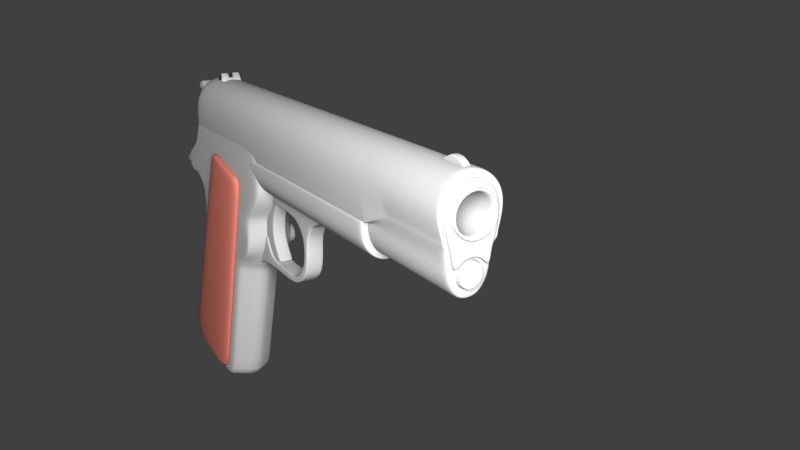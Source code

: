 # Source: m1911a1.blend  (saved by Blender 2.67.0; exported with 4.5.12 LTS)
import bpy
from mathutils import Matrix  # noqa: F401  (used for matrix-valued properties, if any)

bpy.ops.wm.read_factory_settings(use_empty=True)
scene = bpy.context.scene
scene.name = 'Scene'

# ---- collections
col_collection_1 = bpy.data.collections.new('Collection 1'); scene.collection.children.link(col_collection_1)

# ---- materials (node trees are filled in below, after node groups)
mat_black = bpy.data.materials.new('Black')
mat_black.alpha_threshold = 0.0
mat_black.use_transparent_shadow = False
mat_black.diffuse_color = (0.0578, 0.0578, 0.0578, 1.0)
mat_black.roughness = 0.5
mat_black.specular_intensity = 0.02688
mat_black.line_color = (0.0, 0.0, 0.0, 1.0)
mat_brown = bpy.data.materials.new('Brown')
mat_brown.alpha_threshold = 0.0
mat_brown.use_transparent_shadow = False
mat_brown.diffuse_color = (0.07692, 0.02214, 0.01657, 1.0)
mat_brown.roughness = 0.5
mat_brown.specular_intensity = 0.1129
mat_brown.line_color = (0.0, 0.0, 0.0, 1.0)

# ---- material node trees

# ---- world
world_world = bpy.data.worlds.new('World'); scene.world = world_world
world_world.color = (0.05088, 0.05088, 0.05088)
world_world.use_sun_shadow = False
world_world.sun_shadow_jitter_overblur = 0.0
world_world.cycles.sampling_method = 'MANUAL'
world_world.cycles.sample_map_resolution = 256

# ---- cameras
cam_camera = bpy.data.cameras.new('Camera')
cam_camera.clip_end = 100.0
cam_camera.lens = 35.0
cam_camera.sensor_width = 32.0
cam_camera.sensor_height = 18.0
cam_camera.ortho_scale = 7.314
cam_camera.dof.focus_distance = 0.0
cam_camera.dof.aperture_fstop = 128.0

# ---- lights
light_lamp = bpy.data.lights.new('Lamp', 'POINT')
light_lamp.transmission_factor = 0.0
light_lamp.cutoff_distance = 30.0
light_lamp.energy = 100.0
light_lamp.shadow_buffer_clip_start = 1.001
light_lamp.shadow_soft_size = 0.1
light_lamp.shadow_maximum_resolution = 0.006
light_lamp.use_absolute_resolution = True
light_lamp.cycles.use_multiple_importance_sampling = False

# ---- meshes
me_plane_006 = bpy.data.meshes.new('Plane.006')
me_plane_006.from_pydata([], [], [])
me_plane_006.use_remesh_preserve_volume = False
me_plane_006.use_remesh_preserve_attributes = False
me_plane_006.use_mirror_vertex_groups = False
me_plane_006.update()
me_plane_005 = bpy.data.meshes.new('Plane.005')
me_plane_005.from_pydata([], [], [])
me_plane_005.use_remesh_preserve_volume = False
me_plane_005.use_remesh_preserve_attributes = False
me_plane_005.use_mirror_vertex_groups = False
me_plane_005.update()
me_plane_004 = bpy.data.meshes.new('Plane.004')
me_plane_004.from_pydata([], [], [])
me_plane_004.use_remesh_preserve_volume = False
me_plane_004.use_remesh_preserve_attributes = False
me_plane_004.use_mirror_vertex_groups = False
me_plane_004.update()
me_plane_003 = bpy.data.meshes.new('Plane.003')
me_plane_003.from_pydata([], [], [])
me_plane_003.use_remesh_preserve_volume = False
me_plane_003.use_remesh_preserve_attributes = False
me_plane_003.use_mirror_vertex_groups = False
me_plane_003.update()
me_plane_002 = bpy.data.meshes.new('Plane.002')
me_plane_002.from_pydata([], [], [])
me_plane_002.use_remesh_preserve_volume = False
me_plane_002.use_remesh_preserve_attributes = False
me_plane_002.use_mirror_vertex_groups = False
me_plane_002.update()
me_plane_001 = bpy.data.meshes.new('Plane.001')
me_plane_001.from_pydata([], [], [])
me_plane_001.use_remesh_preserve_volume = False
me_plane_001.use_remesh_preserve_attributes = False
me_plane_001.use_mirror_vertex_groups = False
me_plane_001.update()
me_plane = bpy.data.meshes.new('Plane')
me_plane.from_pydata([], [], [])
me_plane.use_remesh_preserve_volume = False
me_plane.use_remesh_preserve_attributes = False
me_plane.use_mirror_vertex_groups = False
me_plane.update()
me_cube_004 = bpy.data.meshes.new('Cube.004')
me_cube_004.from_pydata([(-1.0, 0.2646, -2.778), (-1.0, 1.866, -2.618), (1.0, 1.866, -2.618), (1.0, 0.2646, -2.778), (-1.0, -1.682, 2.552), (-1.0, 0.4006, 2.08), (1.0, 0.4006, 2.08), (1.0, -1.682, 2.552), (-1.0, 0.4245, 2.041), (-1.0, -1.655, 2.039), (1.0, 0.4245, 2.041), (1.0, -1.655, 2.039), (-1.0, 0.2295, -2.698), (1.0, 0.2295, -2.698), (1.0, 2.012, -2.513), (-1.0, 2.012, -2.513), (-1.0, -0.2851, -1.778), (1.0, 2.199, -1.644), (-1.0, 2.199, -1.644), (1.0, -0.2851, -1.778), (-1.0, -0.9702, 0.3171), (1.0, 1.324, 0.3857), (-1.0, 1.324, 0.3857), (1.0, -0.9702, 0.3171)], [], [(12, 15, 1, 0), (15, 14, 2, 1), (14, 13, 3, 2), (13, 12, 0, 3), (0, 1, 2, 3), (7, 6, 5, 4), (4, 5, 8, 9), (5, 6, 10, 8), (6, 7, 11, 10), (7, 4, 9, 11), (18, 17, 14, 15), (22, 21, 17, 18), (19, 16, 12, 13), (16, 18, 15, 12), (17, 19, 13, 14), (21, 23, 19, 17), (23, 20, 16, 19), (20, 22, 18, 16), (8, 10, 21, 22), (10, 11, 23, 21), (11, 9, 20, 23), (9, 8, 22, 20)])
me_cube_004.materials.append(mat_black)
me_cube_004.use_remesh_preserve_volume = False
me_cube_004.use_remesh_preserve_attributes = False
me_cube_004.use_mirror_vertex_groups = False
me_cube_004.update()
me_cylinder_003 = bpy.data.meshes.new('Cylinder.003')
me_cylinder_003.from_pydata([(0.0, 1.0, -15.96), (0.0, 1.0, 1.0), (0.866, 0.5, -15.96), (0.866, 0.5, 1.0), (0.866, -0.5, -15.96), (0.866, -0.5, 1.0), (-8.742e-08, -1.0, -15.96), (-8.742e-08, -1.0, 1.0), (-0.866, -0.5, -15.96), (-0.866, -0.5, 1.0), (-0.866, 0.5, -15.96), (-0.866, 0.5, 1.0), (0.0, 1.0, 0.94), (0.866, 0.5, 0.94), (0.866, -0.5, 0.94), (-8.742e-08, -1.0, 0.94), (-0.866, -0.5, 0.94), (-0.866, 0.5, 0.94), (-0.866, -0.5, -15.7), (-8.742e-08, -1.0, -15.7), (0.866, -0.5, -15.7), (0.866, 0.5, -15.7), (0.0, 1.0, -15.7), (-0.866, 0.5, -15.7)], [], [(12, 1, 3, 13), (13, 3, 5, 14), (14, 5, 7, 15), (15, 7, 9, 16), (3, 1, 11, 9, 7, 5), (17, 11, 1, 12), (16, 9, 11, 17), (0, 2, 4, 6, 8, 10), (22, 12, 13, 21), (21, 13, 14, 20), (20, 14, 15, 19), (19, 15, 16, 18), (23, 17, 12, 22), (18, 16, 17, 23), (8, 18, 23, 10), (0, 22, 21, 2), (4, 20, 19, 6), (2, 21, 20, 4), (10, 23, 22, 0), (6, 19, 18, 8)])
me_cylinder_003.materials.append(mat_black)
me_cylinder_003.use_remesh_preserve_volume = False
me_cylinder_003.use_remesh_preserve_attributes = False
me_cylinder_003.use_mirror_vertex_groups = False
me_cylinder_003.update()
me_cylinder_002 = bpy.data.meshes.new('Cylinder.002')
me_cylinder_002.from_pydata([(0.0, 1.0, -13.86), (0.0, 1.0, 1.0), (0.866, 0.5, -13.86), (0.866, 0.5, 1.0), (0.866, -0.5, -13.86), (0.866, -0.5, 1.0), (-8.742e-08, -1.0, -13.86), (-8.742e-08, -1.0, 1.0), (-0.866, -0.5, -13.86), (-0.866, -0.5, 1.0), (-0.866, 0.5, -13.86), (-0.866, 0.5, 1.0), (0.0, 1.0, 0.8706), (0.866, 0.5, 0.8706), (0.866, -0.5, 0.8706), (-8.742e-08, -1.0, 0.8706), (-0.866, -0.5, 0.8706), (-0.866, 0.5, 0.8706), (0.0, 1.0, -13.75), (-0.866, 0.5, -13.75), (-0.866, -0.5, -13.75), (-8.742e-08, -1.0, -13.75), (0.866, -0.5, -13.75), (0.866, 0.5, -13.75)], [], [(12, 1, 3, 13), (13, 3, 5, 14), (14, 5, 7, 15), (15, 7, 9, 16), (3, 1, 11, 9, 7, 5), (17, 11, 1, 12), (16, 9, 11, 17), (0, 2, 4, 6, 8, 10), (18, 12, 13, 23), (23, 13, 14, 22), (22, 14, 15, 21), (21, 15, 16, 20), (19, 17, 12, 18), (20, 16, 17, 19), (2, 23, 22, 4), (6, 21, 20, 8), (0, 18, 23, 2), (4, 22, 21, 6), (8, 20, 19, 10), (10, 19, 18, 0)])
me_cylinder_002.use_remesh_preserve_volume = False
me_cylinder_002.use_remesh_preserve_attributes = False
me_cylinder_002.use_mirror_vertex_groups = False
me_cylinder_002.update()
me_cube_016 = bpy.data.meshes.new('Cube.016')
me_cube_016.from_pydata([(-0.7163, -1.0, -3.094), (-0.7163, 1.0, -3.094), (0.7163, 1.0, -3.094), (0.7163, -1.0, -3.094), (-0.1789, -0.9508, 1.096), (-0.1789, 1.0, 1.096), (0.1789, 1.0, 1.096), (0.1789, -0.9508, 1.096), (-0.1789, -0.8635, 1.096), (-0.7163, -0.9126, -3.094), (0.1789, -0.8635, 1.096), (0.7163, -0.9126, -3.094), (-1.132, 1.0, -0.4664), (-1.132, -1.0, -0.4664), (1.132, 1.0, -0.4664), (1.132, -1.0, -0.4664), (-1.132, -0.9126, -0.4664), (1.132, -0.9126, -0.4664), (-0.9241, -1.0, 0.6379), (-0.9241, 1.0, 0.6379), (0.9241, 1.0, 0.6379), (0.9241, -1.0, 0.6379), (-0.9241, -0.9126, 0.6379), (0.9241, -0.9126, 0.6379), (-0.1789, 0.8656, 1.096), (0.7163, 0.8656, -3.094), (-0.7163, 0.8656, -3.094), (0.1789, 0.8656, 1.096), (-1.132, 0.8656, -0.4664), (1.132, 0.8656, -0.4664), (-0.9241, 0.8656, 0.6379), (0.9241, 0.8656, 0.6379), (-0.7837, 1.0, -2.104), (0.7837, 1.0, -2.104), (0.7837, -1.0, -2.104), (-0.7837, -0.9126, -2.104), (0.7837, -0.9126, -2.104), (-0.7837, -1.0, -2.104), (-0.7837, 0.8656, -2.104), (0.7837, 0.8656, -2.104), (0.1789, -0.8635, 1.096), (0.1789, 1.0, 0.6379), (0.3773, -0.9126, -2.331), (0.1515, 1.0, -2.104), (-0.1789, 1.0, 1.096), (-0.1515, -1.0, -2.104), (-0.1789, -0.8635, 1.096), (-0.1789, -0.8635, 1.096), (-0.1789, -1.0, -0.4664), (-0.1789, 1.0, 0.6379), (-0.3773, -0.9126, -2.331), (-0.1789, 0.8656, 1.096), (-0.1515, 1.0, -2.104), (-0.3773, 0.8656, -2.331), (-0.1789, 0.8656, 1.096), (-0.1789, 1.0, -0.4664), (0.1789, 1.0, -0.4664), (0.3773, -1.0, -2.331), (0.3773, 1.0, -2.331), (0.1789, -1.0, 0.6379), (0.1789, -1.0, -0.4664), (-0.3773, 1.0, -2.331), (-0.3773, -1.0, -2.331), (-0.1789, -1.0, 0.6379), (-0.1789, 1.0, 1.096), (0.1789, 0.8656, 1.096), (0.3773, 0.8656, -2.331), (0.1789, 1.0, 1.096), (0.1515, -1.0, -2.104), (-0.9371, 1.0, -1.619), (0.9371, 1.0, -1.619), (0.9371, -1.0, -1.619), (-0.9371, -0.9126, -1.619), (0.9371, -0.9126, -1.619), (-0.9371, -1.0, -1.619), (-0.9371, 0.8656, -1.619), (0.9371, 0.8656, -1.619), (0.1789, -1.0, -1.619), (-0.1789, -1.0, -1.619), (-0.1789, 1.0, -1.619), (0.1789, 1.0, -1.619)], [], [(38, 32, 1, 26), (43, 33, 2, 58), (36, 34, 3, 11), (45, 37, 0, 62), (26, 1, 61, 53), (51, 44, 5, 24), (37, 35, 9, 0), (39, 36, 11, 25), (62, 50, 42, 57), (7, 10, 46, 4), (30, 19, 12, 28), (41, 20, 14, 56), (23, 21, 15, 17), (63, 18, 13, 48), (18, 22, 16, 13), (31, 23, 17, 29), (54, 64, 19, 30), (5, 44, 64), (7, 21, 23, 40), (4, 18, 63), (4, 8, 47), (27, 10, 40, 65), (35, 38, 26, 9), (50, 53, 66, 42), (46, 51, 24, 8), (33, 39, 25, 2), (22, 30, 28, 16), (20, 31, 29, 14), (8, 24, 54, 47), (67, 65, 31, 20), (75, 69, 32, 38), (80, 70, 33, 43), (73, 71, 34, 36), (78, 74, 37, 45), (74, 72, 35, 37), (76, 73, 36, 39), (72, 75, 38, 35), (70, 76, 39, 33), (24, 5, 64, 54), (19, 49, 55, 12), (64, 44, 49, 19), (10, 27, 51, 46), (9, 26, 53, 50), (41, 67, 20), (18, 4, 47, 22), (68, 45, 62, 57), (0, 9, 50, 62), (47, 54, 30, 22), (59, 63, 48, 60), (27, 6, 44, 51), (69, 79, 52, 32), (32, 52, 61, 1), (7, 4, 63, 59), (53, 61, 58, 66), (4, 46, 8), (77, 78, 45, 68), (34, 68, 57, 3), (57, 42, 11, 3), (52, 43, 58, 61), (79, 80, 43, 52), (44, 6, 67, 41, 49), (71, 77, 68, 34), (10, 7, 40), (21, 59, 60, 15), (49, 41, 56, 55), (42, 66, 25, 11), (6, 27, 65, 67), (66, 58, 2, 25), (21, 7, 59), (65, 40, 23, 31), (28, 12, 69, 75), (56, 14, 70, 80), (17, 15, 71, 73), (48, 13, 74, 78), (13, 16, 72, 74), (29, 17, 73, 76), (16, 28, 75, 72), (14, 29, 76, 70), (12, 55, 79, 69), (60, 48, 78, 77), (55, 56, 80, 79), (15, 60, 77, 71)])
me_cube_016.polygons.foreach_set('use_smooth', [True] * 82)
me_cube_016.materials.append(mat_black)
me_cube_016.use_remesh_preserve_volume = False
me_cube_016.use_remesh_preserve_attributes = False
me_cube_016.use_mirror_vertex_groups = False
me_cube_016.update()
me_cylinder_001 = bpy.data.meshes.new('Cylinder.001')
me_cylinder_001.from_pydata([(0.0, 1.0, -14.12), (0.0, 1.0, 1.0), (0.866, 0.5, -14.12), (0.866, 0.5, 1.0), (0.866, -0.5, -14.12), (0.866, -0.5, 1.0), (-8.742e-08, -1.0, -14.12), (-8.742e-08, -1.0, 1.0), (-0.866, -0.5, -14.12), (-0.866, -0.5, 1.0), (-0.866, 0.5, -14.12), (-0.866, 0.5, 1.0), (0.0, 1.0, 0.9564), (0.866, 0.5, 0.9564), (0.866, -0.5, 0.9564), (-8.742e-08, -1.0, 0.9564), (-0.866, -0.5, 0.9564), (-0.866, 0.5, 0.9564), (0.0, 1.0, -14.02), (-0.866, 0.5, -14.02), (-0.866, -0.5, -14.02), (-8.742e-08, -1.0, -14.02), (0.866, -0.5, -14.02), (0.866, 0.5, -14.02), (-1.313e-08, 0.5898, 1.0), (0.5108, 0.2949, 1.0), (0.5108, -0.2949, 1.0), (-6.469e-08, -0.5898, 1.0), (-0.5108, -0.2949, 1.0), (-0.5108, 0.2949, 1.0), (-1.313e-08, 0.5898, -13.45), (0.5108, 0.2949, -13.45), (0.5108, -0.2949, -13.45), (-6.469e-08, -0.5898, -13.45), (-0.5108, -0.2949, -13.45), (-0.5108, 0.2949, -13.45)], [], [(12, 1, 3, 13), (13, 3, 5, 14), (14, 5, 7, 15), (15, 7, 9, 16), (9, 7, 27, 28), (17, 11, 1, 12), (16, 9, 11, 17), (0, 2, 4, 6, 8, 10), (18, 12, 13, 23), (23, 13, 14, 22), (22, 14, 15, 21), (21, 15, 16, 20), (19, 17, 12, 18), (20, 16, 17, 19), (4, 22, 21, 6), (10, 19, 18, 0), (2, 23, 22, 4), (6, 21, 20, 8), (0, 18, 23, 2), (8, 20, 19, 10), (28, 27, 33, 34), (11, 9, 28, 29), (1, 11, 29, 24), (5, 3, 25, 26), (7, 5, 26, 27), (3, 1, 24, 25), (31, 30, 35, 34, 33, 32), (27, 26, 32, 33), (24, 29, 35, 30), (26, 25, 31, 32), (29, 28, 34, 35), (25, 24, 30, 31)])
me_cylinder_001.polygons.foreach_set('use_smooth', [True] * 32)
me_cylinder_001.materials.append(mat_black)
me_cylinder_001.use_remesh_preserve_volume = False
me_cylinder_001.use_remesh_preserve_attributes = False
me_cylinder_001.use_mirror_vertex_groups = False
me_cylinder_001.update()
me_cube_015 = bpy.data.meshes.new('Cube.015')
me_cube_015.from_pydata([(5.48, -0.2303, -4.909), (5.48, 3.424, -4.065), (7.48, 3.424, -4.065), (7.48, -0.2303, -4.909), (5.48, -3.062, 4.397), (5.48, -0.3284, 5.03), (7.48, -0.3284, 5.03), (7.48, -3.062, 4.397), (5.48, -0.2754, 4.902), (5.48, -3.022, 4.266), (7.48, -0.2754, 4.902), (7.48, -3.022, 4.266), (5.48, -0.3129, -4.638), (7.48, -0.3129, -4.638), (7.48, 3.314, -3.8), (5.48, 3.314, -3.8), (5.703, -0.3284, 5.03), (5.703, 3.424, -4.065), (5.703, -3.062, 4.397), (5.703, -0.2303, -4.909), (5.703, -0.2754, 4.902), (5.703, -3.022, 4.266), (5.703, -0.3129, -4.638), (5.703, 3.314, -3.8)], [], [(12, 15, 1, 0), (23, 14, 2, 17), (14, 13, 3, 2), (22, 12, 0, 19), (19, 17, 2, 3), (18, 16, 5, 4), (4, 5, 8, 9), (16, 6, 10, 20), (6, 7, 11, 10), (18, 4, 9, 21), (20, 10, 14, 23), (21, 9, 12, 22), (10, 11, 13, 14), (9, 8, 15, 12), (15, 23, 17, 1), (13, 22, 19, 3), (0, 1, 17, 19), (7, 6, 16, 18), (5, 16, 20, 8), (7, 18, 21, 11), (8, 20, 23, 15), (11, 21, 22, 13)])
me_cube_015.polygons.foreach_set('use_smooth', [True] * 22)
me_cube_015.materials.append(mat_brown)
me_cube_015.use_remesh_preserve_volume = False
me_cube_015.use_remesh_preserve_attributes = False
me_cube_015.use_mirror_vertex_groups = False
me_cube_015.update()
me_cube_014 = bpy.data.meshes.new('Cube.014')
me_cube_014.from_pydata([(-1.0, -2.055, -0.7999), (-1.0, 4.841, -0.355), (1.0, 4.841, -0.355), (1.0, -2.055, -0.7999), (-1.0, -1.945, 1.014), (-1.0, 4.813, 0.753), (1.0, 4.813, 0.753), (1.0, -1.945, 1.014), (-1.0, 3.736, 0.7621), (-1.0, 3.741, -0.5053), (1.0, 3.736, 0.7621), (1.0, 3.741, -0.5053), (1.0, 4.079, 1.238), (-1.0, 4.079, 1.238), (1.0, 4.735, 1.196), (-1.0, 4.735, 1.196), (-0.8587, 4.813, 0.753), (0.8587, 4.813, 0.753), (0.8587, 4.841, -0.355), (-0.8587, 4.841, -0.355), (0.8587, -1.945, 1.014), (-0.8587, -1.945, 1.014), (-0.8587, -2.055, -0.7999), (0.8587, -2.055, -0.7999), (-0.8587, 3.741, -0.5053), (0.8587, 3.741, -0.5053), (0.8587, 3.736, 0.7621), (-0.8587, 3.736, 0.7621), (0.8587, 4.079, 1.238), (-0.8587, 4.079, 1.238), (-0.8587, 4.735, 1.196), (0.8587, 4.735, 1.196), (-1.0, -0.3471, -0.6597), (1.0, -0.2702, 0.9418), (-1.0, -0.2702, 0.9418), (1.0, -0.3471, -0.6597), (-0.8587, -0.3471, -0.6597), (0.8587, -0.3471, -0.6597), (0.8587, -0.2702, 0.9418), (-0.8587, -0.2702, 0.9418), (-0.8587, 3.698, 0.7638), (0.8587, 3.698, 0.7638), (0.8587, 3.703, -0.5067), (-0.8587, 3.703, -0.5067), (1.0, 3.703, -0.5067), (-1.0, 3.698, 0.7638), (1.0, 3.698, 0.7638), (-1.0, 3.703, -0.5067), (-1.0, 4.758, 0.7534), (1.0, 4.784, -0.3628), (-1.0, 4.784, -0.3628), (1.0, 4.758, 0.7534), (-1.0, 4.701, 1.198), (1.0, 4.701, 1.198), (-0.8587, 4.784, -0.3628), (0.8587, 4.784, -0.3628), (0.8587, 4.701, 1.198), (-0.8587, 4.701, 1.198), (1.0, 4.11, 1.236), (-1.0, 4.11, 1.236), (1.0, 3.788, 0.7617), (-1.0, 3.794, -0.4981), (1.0, 3.794, -0.4981), (-1.0, 3.788, 0.7617), (-0.8587, 4.11, 1.236), (0.8587, 4.11, 1.236), (0.8587, 3.794, -0.4981), (-0.8587, 3.794, -0.4981)], [], [(48, 5, 1, 50), (17, 6, 2, 18), (33, 7, 3, 35), (21, 4, 0, 22), (55, 18, 2, 49), (26, 10, 12, 28), (45, 8, 9, 47), (60, 10, 11, 62), (42, 25, 11, 44), (40, 27, 8, 45), (57, 30, 15, 52), (63, 8, 13, 59), (51, 6, 14, 53), (16, 5, 15, 30), (5, 16, 19, 1), (16, 17, 18, 19), (7, 20, 23, 3), (20, 21, 22, 23), (50, 1, 19, 54), (54, 19, 18, 55), (8, 27, 29, 13), (27, 26, 28, 29), (47, 9, 24, 43), (43, 24, 25, 42), (46, 10, 26, 41), (41, 26, 27, 40), (53, 14, 31, 56), (56, 31, 30, 57), (6, 17, 31, 14), (17, 16, 30, 31), (46, 33, 35, 44), (4, 34, 32, 0), (23, 37, 35, 3), (21, 39, 34, 4), (0, 32, 36, 22), (22, 36, 37, 23), (7, 33, 38, 20), (20, 38, 39, 21), (39, 40, 45, 34), (32, 47, 43, 36), (38, 41, 40, 39), (10, 46, 44, 11), (37, 42, 44, 35), (34, 45, 47, 32), (36, 43, 42, 37), (33, 46, 41, 38), (63, 48, 50, 61), (66, 55, 49, 62), (6, 51, 49, 2), (64, 57, 52, 59), (5, 48, 52, 15), (60, 51, 53, 58), (61, 50, 54, 67), (67, 54, 55, 66), (58, 53, 56, 65), (65, 56, 57, 64), (24, 67, 66, 25), (8, 63, 61, 9), (28, 65, 64, 29), (9, 61, 67, 24), (29, 64, 59, 13), (48, 63, 59, 52), (25, 66, 62, 11), (12, 58, 65, 28), (10, 60, 58, 12), (51, 60, 62, 49)])
me_cube_014.polygons.foreach_set('use_smooth', [True] * 66)
me_cube_014.materials.append(mat_black)
me_cube_014.use_remesh_preserve_volume = False
me_cube_014.use_remesh_preserve_attributes = False
me_cube_014.use_mirror_vertex_groups = False
me_cube_014.update()
me_cube_013 = bpy.data.meshes.new('Cube.013')
me_cube_013.from_pydata([(-1.0, -0.8844, -1.318), (-1.0, 2.551, -0.01724), (1.0, 2.551, -0.01724), (1.0, -0.8844, -1.318), (-1.0, -1.27, 1.963), (-1.0, 2.59, 0.5375), (1.0, 2.59, 0.5375), (1.0, -1.27, 1.963), (-1.0, 0.3724, 1.357), (-1.0, 0.3761, -1.709), (1.0, 0.3724, 1.357), (1.0, 0.3761, -1.709), (1.0, 0.374, 0.4095), (-1.0, 0.374, 0.4095), (-1.0, -1.905, 0.9789), (1.0, 0.3739, 0.5014), (-1.0, 0.3739, 0.5014), (1.0, -1.905, 0.9789), (1.0, -1.264, 0.478), (1.0, 2.573, 0.2929), (-1.0, -1.264, 0.478), (-1.0, 2.573, 0.2929), (1.0, 2.574, 0.3166), (-1.0, 2.574, 0.3166), (-0.7521, 2.59, 0.5375), (0.7521, 2.59, 0.5375), (0.7521, 2.551, -0.01724), (-0.7521, 2.551, -0.01724), (0.7521, -1.27, 1.963), (-0.7521, -1.27, 1.963), (-0.7521, -0.8844, -1.318), (0.7521, -0.8844, -1.318), (-0.7521, 0.3761, -1.709), (0.7521, 0.3761, -1.709), (0.7521, 0.3724, 1.357), (-0.7521, 0.3724, 1.357), (0.7521, 2.573, 0.2929), (-0.7521, 2.573, 0.2929), (-0.7521, -1.264, 0.478), (0.7521, -1.264, 0.478), (-0.7521, -1.905, 0.9789), (0.7521, -1.905, 0.9789), (0.7521, 2.574, 0.3166), (-0.7521, 2.574, 0.3166)], [], [(13, 21, 1, 9), (36, 19, 2, 26), (12, 18, 3, 11), (38, 20, 0, 30), (33, 26, 2, 11), (35, 24, 5, 8), (20, 13, 9, 0), (19, 12, 11, 2), (31, 33, 11, 3), (29, 35, 8, 4), (42, 22, 19, 36), (4, 8, 16, 14), (25, 6, 22, 42), (40, 14, 20, 38), (15, 17, 18, 12), (14, 16, 13, 20), (22, 15, 12, 19), (16, 23, 21, 13), (6, 10, 15, 22), (29, 4, 14, 40), (10, 7, 17, 15), (8, 5, 23, 16), (21, 37, 27, 1), (37, 36, 26, 27), (18, 39, 31, 3), (39, 38, 30, 31), (9, 1, 27, 32), (32, 27, 26, 33), (10, 6, 25, 34), (34, 25, 24, 35), (0, 9, 32, 30), (30, 32, 33, 31), (7, 10, 34, 28), (28, 34, 35, 29), (23, 43, 37, 21), (43, 42, 36, 37), (5, 24, 43, 23), (24, 25, 42, 43), (17, 41, 39, 18), (41, 40, 38, 39), (7, 28, 41, 17), (28, 29, 40, 41)])
me_cube_013.polygons.foreach_set('use_smooth', [True] * 42)
me_cube_013.materials.append(mat_black)
me_cube_013.use_remesh_preserve_volume = False
me_cube_013.use_remesh_preserve_attributes = False
me_cube_013.use_mirror_vertex_groups = False
me_cube_013.update()
me_cube_012 = bpy.data.meshes.new('Cube.012')
me_cube_012.from_pydata([(-1.0, -1.0, -1.606), (-1.0, 5.649, 1.906), (1.0, 5.649, 1.906), (1.0, -1.0, -1.606), (-1.0, -1.0, 2.907), (-1.0, 5.649, 2.531), (1.0, 5.649, 1.966), (1.0, -1.0, 2.343), (-1.0, 1.581, 2.462), (-1.0, 1.581, -1.606), (1.0, 1.581, 1.898), (1.0, 1.581, -1.606), (1.0, 3.271, 1.734), (-1.0, 3.271, 0.8229), (1.0, 3.271, 0.8229), (-1.0, 3.271, 2.299), (-1.0, -0.8719, -1.606), (1.0, -0.8719, 2.314), (-1.0, -0.8719, 2.878), (1.0, -0.8719, -1.606), (1.0, 4.385, 2.616), (-1.0, 4.392, 1.442), (1.0, 4.392, 1.442), (-1.0, 4.385, 3.181), (1.0, 2.498, 1.452), (1.0, 2.498, 0.03541), (-1.0, 2.498, 2.017), (-1.0, 2.498, 0.03541), (-1.0, 1.468, -1.606), (1.0, 1.468, 1.917), (-1.0, 1.468, 2.481), (1.0, 1.468, -1.606), (-0.3838, 1.468, 2.481), (0.3838, 1.468, 2.481), (0.3838, 1.468, -1.606), (-0.3838, 1.468, -1.606), (-0.3838, -0.8719, 2.878), (0.3838, -0.8719, 2.878), (0.3838, -0.8719, -1.606), (-0.3838, -0.8719, -1.606), (-0.3838, 1.581, 2.462), (0.3838, 1.581, 2.462), (0.3838, 1.581, -1.606), (-0.3838, 1.581, -1.606), (-0.3838, 4.385, 3.181), (0.3838, 4.385, 3.181), (0.3838, 4.392, 1.442), (-0.3838, 4.392, 1.442), (0.3838, 2.498, 0.03541), (-0.3838, 2.498, 0.03541), (-0.3838, 2.498, 2.017), (0.3838, 2.498, 2.017), (-0.3838, 5.649, 1.906), (0.3838, 5.649, 1.906), (0.3838, 5.649, 2.531), (-0.3838, 5.649, 2.531), (-0.3838, 3.271, 2.299), (0.3838, 3.271, 2.299), (0.3838, 3.271, 0.8229), (-0.3838, 3.271, 0.8229), (0.3838, -1.0, -1.606), (-0.3838, -1.0, -1.606), (-0.3838, -1.0, 2.907), (0.3838, -1.0, 2.907), (-0.2553, 1.468, 2.481), (0.2553, 1.468, 2.481), (0.2553, 1.468, -1.606), (-0.2553, 1.468, -1.606), (-0.2553, -0.8719, 2.878), (0.2553, -0.8719, 2.878), (0.2553, -0.8719, -1.606), (-0.2553, -0.8719, -1.606), (-0.2553, 1.581, 2.462), (0.2553, 1.581, 2.462), (0.2553, 1.581, -1.606), (-0.2553, 1.581, -1.606), (-0.2553, 4.385, 3.181), (0.2553, 4.385, 3.181), (0.2553, 4.392, 1.442), (-0.2553, 4.392, 1.442), (0.2553, 2.498, 0.03542), (-0.2553, 2.498, 0.03542), (-0.2553, 2.498, 2.017), (0.2553, 2.498, 2.017), (-0.2553, 5.649, 1.906), (0.2553, 5.649, 1.906), (0.2553, 5.649, 2.531), (-0.2553, 5.649, 2.531), (-0.2553, 3.271, 2.299), (0.2553, 3.271, 2.299), (0.2553, 3.271, 0.8229), (-0.2553, 3.271, 0.8229), (0.2553, -1.0, -1.606), (-0.2553, -1.0, -1.606), (-0.2553, -1.0, 2.907), (0.2553, -1.0, 2.907), (0.9033, 4.385, 2.705), (0.9033, 1.581, 1.986), (0.9033, -0.8719, 2.403), (0.9033, 1.468, 2.005), (0.9033, 3.271, 0.8229), (0.9033, 1.581, -1.606), (0.9033, -1.0, -1.606), (0.9033, 5.649, 2.055), (0.9033, -1.0, 2.431), (0.9033, 3.271, 1.823), (0.9033, 5.649, 1.906), (0.9033, 2.498, 1.541), (0.9033, 1.468, -1.606), (0.9033, 2.498, 0.03541), (0.9033, 4.392, 1.442), (0.9033, -0.8719, -1.606)], [], [(23, 5, 1, 21), (103, 6, 2, 106), (17, 7, 3, 19), (62, 4, 0, 61), (110, 106, 2, 22), (44, 55, 5, 23), (30, 8, 9, 28), (24, 10, 11, 25), (108, 101, 11, 31), (32, 40, 8, 30), (50, 56, 15, 26), (26, 15, 13, 27), (20, 12, 14, 22), (109, 100, 14, 25), (29, 17, 19, 31), (4, 18, 16, 0), (102, 111, 19, 3), (62, 36, 18, 4), (100, 110, 22, 14), (6, 20, 22, 2), (15, 23, 21, 13), (56, 44, 23, 15), (12, 24, 25, 14), (40, 50, 26, 8), (8, 26, 27, 9), (101, 109, 25, 11), (18, 30, 28, 16), (111, 108, 31, 19), (36, 32, 30, 18), (10, 29, 31, 11), (76, 87, 55, 44), (21, 1, 52, 47), (104, 63, 60, 102), (78, 85, 53, 46), (96, 103, 54, 45), (5, 55, 52, 1), (94, 62, 61, 93), (86, 54, 53, 85), (28, 9, 43, 35), (66, 74, 42, 34), (99, 97, 41, 33), (64, 72, 40, 32), (107, 105, 57, 51), (82, 88, 56, 50), (27, 13, 59, 49), (80, 90, 58, 48), (0, 16, 39, 61), (92, 70, 38, 60), (104, 98, 37, 63), (94, 68, 36, 62), (13, 21, 47, 59), (90, 78, 46, 58), (105, 96, 45, 57), (88, 76, 44, 56), (97, 107, 51, 41), (72, 82, 50, 40), (9, 27, 49, 43), (74, 80, 48, 42), (16, 28, 35, 39), (70, 66, 34, 38), (98, 99, 33, 37), (68, 64, 32, 36), (45, 54, 86, 77), (77, 86, 87, 76), (47, 52, 84, 79), (79, 84, 85, 78), (63, 95, 92, 60), (95, 94, 93, 92), (55, 87, 84, 52), (87, 86, 85, 84), (35, 43, 75, 67), (67, 75, 74, 66), (33, 41, 73, 65), (65, 73, 72, 64), (51, 57, 89, 83), (83, 89, 88, 82), (49, 59, 91, 81), (81, 91, 90, 80), (61, 39, 71, 93), (93, 71, 70, 92), (63, 37, 69, 95), (95, 69, 68, 94), (59, 47, 79, 91), (91, 79, 78, 90), (57, 45, 77, 89), (89, 77, 76, 88), (41, 51, 83, 73), (73, 83, 82, 72), (43, 49, 81, 75), (75, 81, 80, 74), (39, 35, 67, 71), (71, 67, 66, 70), (37, 33, 65, 69), (69, 65, 64, 68), (7, 104, 102, 3), (34, 42, 101, 108), (54, 103, 106, 53), (24, 12, 105, 107), (20, 6, 103, 96), (29, 10, 97, 99), (42, 48, 109, 101), (10, 24, 107, 97), (38, 34, 108, 111), (17, 29, 99, 98), (58, 46, 110, 100), (60, 38, 111, 102), (12, 20, 96, 105), (48, 58, 100, 109), (7, 17, 98, 104), (46, 53, 106, 110)])
me_cube_012.polygons.foreach_set('use_smooth', [True] * 110)
me_cube_012.materials.append(mat_black)
me_cube_012.use_remesh_preserve_volume = False
me_cube_012.use_remesh_preserve_attributes = False
me_cube_012.use_mirror_vertex_groups = False
me_cube_012.update()
me_cube_011 = bpy.data.meshes.new('Cube.011')
me_cube_011.from_pydata([(-1.0, 0.3002, -7.842), (-1.0, 3.81, -7.842), (1.0, 3.81, -7.842), (1.0, 0.3002, -7.842), (-1.0, -0.7994, 4.694), (-1.0, 4.401, 4.694), (1.0, 4.401, 4.694), (1.0, -0.7994, 4.694), (-1.0, 1.026, -1.474), (-1.0, -1.816, -1.474), (1.0, 1.026, -1.474), (1.0, -1.816, -1.474), (-1.0, 3.915, 4.694), (-1.0, 3.324, -7.842), (1.0, 3.915, 4.694), (1.0, 3.324, -7.842), (-1.0, 0.539, -1.474), (1.0, 0.539, -1.474), (-1.0, 0.7064, -7.842), (1.0, -0.3932, 4.694), (-1.0, -1.41, -1.474), (-1.0, -0.3932, 4.694), (1.0, 0.7064, -7.842), (1.0, -1.41, -1.474), (-1.0, -1.852, 1.306), (-1.0, 0.8758, 1.306), (1.0, 0.8758, 1.306), (1.0, -1.852, 1.306), (-1.0, 0.389, 1.306), (1.0, 0.389, 1.306), (1.0, -1.445, 1.306), (-1.0, -1.445, 1.306), (1.0, -1.326, 3.1), (1.0, 1.839, 3.1), (-1.0, 1.839, 3.1), (-1.0, -1.326, 3.1), (-1.0, -0.9193, 3.1), (1.0, -0.9193, 3.1), (1.0, 1.352, 3.1), (-1.0, 1.352, 3.1), (-1.0, 1.119, -2.76), (-1.0, -0.9659, -2.76), (1.0, 1.119, -2.76), (1.0, -0.9659, -2.76), (-1.0, 1.708, -4.137), (1.0, 1.708, -4.137), (1.0, -0.4908, -4.137), (-1.0, -0.4908, -4.137), (-1.0, 2.195, -4.137), (1.0, 2.195, -4.137), (1.0, -0.897, -4.137), (-1.0, -0.897, -4.137), (-1.0, 1.606, -2.76), (-1.0, -1.372, -2.76), (1.0, 1.606, -2.76), (1.0, -1.372, -2.76), (-1.0, -0.7994, 8.76), (-1.0, 4.401, 8.76), (1.0, 4.401, 8.76), (1.0, -0.7994, 8.76), (-1.0, 3.915, 8.76), (1.0, 3.915, 8.76), (1.0, -0.3932, 8.76), (-1.0, -0.3932, 8.76), (-1.0, 3.915, 4.816), (-1.0, -0.3932, 4.816), (-1.0, 4.401, 4.816), (1.0, 4.401, 4.816), (1.0, -0.3932, 4.816), (1.0, -0.7994, 4.816), (-1.0, -0.7994, 4.816), (1.0, 3.915, 4.816), (-1.0, 9.509, 6.518), (1.0, 9.509, 6.518), (-1.0, 9.509, 5.197), (1.0, 9.509, 5.197), (-1.0, 9.192, 7.015), (-1.0, 9.192, 5.197), (1.0, 9.192, 5.197), (1.0, 9.192, 7.015), (1.0, 9.192, 5.609), (-1.0, 9.192, 5.609), (1.0, 9.509, 5.609), (-1.0, 9.509, 5.609), (1.0, 3.915, 5.609), (1.0, -0.3932, 5.609), (-1.0, 4.401, 5.609), (-1.0, -0.3932, 5.609), (-1.0, -0.7994, 5.609), (1.0, -0.7994, 5.609), (1.0, 4.401, 5.609), (-1.0, 3.915, 5.609), (-1.0, -0.9895, 4.226), (-1.0, 3.373, 4.226), (1.0, 3.373, 4.226), (1.0, -0.9895, 4.226), (-1.0, 2.886, 4.226), (1.0, 2.886, 4.226), (1.0, -0.5833, 4.226), (-1.0, -0.5833, 4.226), (-1.0, 7.835, 5.089), (1.0, 7.835, 5.089), (1.0, 7.835, 8.39), (-1.0, 7.835, 8.39), (1.0, 7.835, 5.609), (-1.0, 7.835, 5.609)], [], [(44, 48, 1, 13), (48, 49, 2, 1), (46, 50, 3, 22), (50, 51, 0, 3), (13, 1, 2, 15), (89, 85, 62, 59), (28, 25, 8, 16), (25, 26, 10, 8), (30, 27, 11, 23), (27, 24, 9, 11), (47, 44, 13, 18), (49, 45, 15, 2), (18, 13, 15, 22), (81, 76, 72, 83), (31, 28, 16, 20), (26, 29, 17, 10), (45, 46, 22, 15), (29, 30, 23, 17), (51, 47, 18, 0), (0, 18, 22, 3), (91, 87, 63, 60), (24, 31, 20, 9), (39, 34, 25, 28), (34, 33, 26, 25), (37, 32, 27, 30), (32, 35, 24, 27), (36, 39, 28, 31), (33, 38, 29, 26), (38, 37, 30, 29), (35, 36, 31, 24), (17, 23, 43, 42), (96, 93, 34, 39), (20, 16, 40, 41), (94, 97, 38, 33), (97, 98, 37, 38), (93, 94, 33, 34), (99, 96, 39, 36), (52, 54, 49, 48), (8, 10, 54, 52), (42, 43, 46, 45), (40, 52, 48, 44), (95, 92, 35, 32), (92, 99, 36, 35), (10, 17, 42, 54), (98, 95, 32, 37), (55, 53, 51, 50), (53, 41, 47, 51), (43, 55, 50, 46), (41, 40, 44, 47), (54, 42, 45, 49), (11, 9, 53, 55), (9, 20, 41, 53), (16, 8, 52, 40), (23, 11, 55, 43), (61, 58, 57, 60), (62, 61, 60, 63), (59, 62, 63, 56), (86, 91, 60, 57), (88, 89, 59, 56), (87, 88, 56, 63), (85, 84, 61, 62), (84, 90, 58, 61), (7, 19, 68, 69), (6, 5, 66, 67), (12, 21, 65, 64), (5, 12, 64, 66), (4, 7, 69, 70), (21, 4, 70, 65), (19, 14, 71, 68), (14, 6, 67, 71), (82, 83, 72, 73), (78, 77, 74, 75), (80, 78, 75, 82), (76, 79, 73, 72), (105, 103, 76, 81), (101, 100, 77, 78), (104, 101, 78, 80), (103, 102, 79, 76), (71, 67, 90, 84), (70, 69, 89, 88), (65, 70, 88, 87), (64, 65, 87, 91), (68, 71, 84, 85), (69, 68, 85, 89), (77, 81, 83, 74), (66, 64, 91, 86), (75, 74, 83, 82), (79, 80, 82, 73), (100, 105, 81, 77), (102, 104, 80, 79), (12, 5, 93, 96), (6, 14, 97, 94), (14, 19, 98, 97), (5, 6, 94, 93), (21, 12, 96, 99), (7, 4, 92, 95), (4, 21, 99, 92), (19, 7, 95, 98), (86, 57, 103, 105), (67, 66, 100, 101), (90, 67, 101, 104), (57, 58, 102, 103), (66, 86, 105, 100), (58, 90, 104, 102)])
me_cube_011.polygons.foreach_set('use_smooth', [True] * 104)
me_cube_011.materials.append(mat_black)
me_cube_011.use_remesh_preserve_volume = False
me_cube_011.use_remesh_preserve_attributes = False
me_cube_011.use_mirror_vertex_groups = False
me_cube_011.update()
me_cylinder = bpy.data.meshes.new('Cylinder')
me_cylinder.from_pydata([(0.0, 1.0, -1.0), (0.0, 1.0, 1.0), (0.866, 0.5, -1.0), (0.866, 0.5, 1.0), (0.866, -0.5, -1.0), (0.866, -0.5, 1.0), (-8.742e-08, -1.0, -1.0), (-8.742e-08, -1.0, 1.0), (-0.866, -0.5, -1.0), (-0.866, -0.5, 1.0), (-0.866, 0.5, -1.0), (-0.866, 0.5, 1.0), (0.0, 1.0, 0.9356), (0.866, 0.5, 0.9356), (0.866, -0.5, 0.9356), (-8.742e-08, -1.0, 0.9356), (-0.866, -0.5, 0.9356), (-0.866, 0.5, 0.9356)], [], [(12, 1, 3, 13), (13, 3, 5, 14), (14, 5, 7, 15), (15, 7, 9, 16), (3, 1, 11, 9, 7, 5), (17, 11, 1, 12), (16, 9, 11, 17), (0, 2, 4, 6, 8, 10), (0, 12, 13, 2), (2, 13, 14, 4), (4, 14, 15, 6), (6, 15, 16, 8), (10, 17, 12, 0), (8, 16, 17, 10)])
me_cylinder.polygons.foreach_set('use_smooth', [True] * 14)
me_cylinder.materials.append(mat_black)
me_cylinder.use_remesh_preserve_volume = False
me_cylinder.use_remesh_preserve_attributes = False
me_cylinder.use_mirror_vertex_groups = False
me_cylinder.update()
me_cube_008 = bpy.data.meshes.new('Cube.008')
me_cube_008.from_pydata([(-1.0, -1.102, 0.05272), (-1.0, 17.26, 0.05272), (1.0, 17.26, 0.05272), (1.0, -1.102, 0.05272), (-1.0, -1.102, 1.711), (-1.0, 17.26, 1.711), (1.0, 17.26, 1.711), (1.0, -1.102, 1.711), (-1.0, -0.9877, 1.711), (-1.0, -0.9877, 0.05272), (1.0, -0.9877, 1.711), (1.0, -0.9877, 0.05272), (1.0, 17.03, 1.711), (-1.0, 17.03, 0.05272), (1.0, 17.03, 0.05272), (-1.0, 17.03, 1.711), (-1.0, 17.26, 1.625), (-1.0, -1.102, 1.625), (1.0, 17.26, 1.625), (1.0, -1.102, 1.625), (-1.0, -0.9877, 1.625), (1.0, -0.9877, 1.625), (1.0, 17.03, 1.625), (-1.0, 17.03, 1.625), (1.0, 7.175, 1.711), (1.0, 7.175, 0.05272), (-1.0, 7.175, 1.711), (-1.0, 7.175, 0.05272), (1.0, 7.175, 1.625), (-1.0, 7.175, 1.625), (-0.3333, 17.26, 1.711), (0.3333, 17.26, 1.711), (0.3333, 17.26, -1.097), (-0.3333, 17.26, -1.097), (0.3333, -1.102, 1.711), (-0.3333, -1.102, 1.711), (-0.3333, -1.102, -1.097), (0.3333, -1.102, -1.097), (-0.3333, -0.9877, -1.097), (0.3333, -0.9877, -1.097), (0.3333, -0.9877, 1.711), (-0.3333, -0.9877, 1.711), (-0.3333, 17.03, -1.097), (0.3333, 17.03, -1.097), (0.3333, 17.03, 1.711), (-0.3333, 17.03, 1.711), (0.3333, 17.26, 1.625), (-0.3333, 17.26, 1.625), (-0.3333, -1.102, 1.625), (0.3333, -1.102, 1.625), (-0.3333, 7.175, -1.097), (0.3333, 7.175, -1.097), (0.3333, 7.175, 1.711), (-0.3333, 7.175, 1.711), (-0.3333, -1.102, 0.053), (0.3333, -1.102, 0.05281), (-0.3333, 17.26, 0.05088), (0.3333, 17.26, 0.05162)], [], [(23, 16, 1, 13), (57, 2, 32), (21, 19, 3, 11), (54, 0, 36), (43, 32, 2, 14), (45, 30, 5, 15), (17, 20, 9, 0), (28, 21, 11, 25), (37, 39, 11, 3), (35, 41, 8, 4), (51, 43, 14, 25), (53, 45, 15, 26), (29, 23, 13, 27), (18, 22, 14, 2), (15, 5, 16, 23), (31, 6, 18, 46), (10, 7, 19, 21), (35, 4, 17, 48), (4, 8, 20, 17), (24, 10, 21, 28), (26, 15, 23, 29), (6, 12, 22, 18), (22, 28, 25, 14), (39, 51, 25, 11), (41, 53, 26, 8), (20, 29, 27, 9), (12, 24, 28, 22), (8, 26, 29, 20), (1, 56, 33), (56, 57, 32, 33), (3, 55, 37), (55, 54, 36, 37), (13, 1, 33, 42), (42, 33, 32, 43), (12, 6, 31, 44), (44, 31, 30, 45), (0, 9, 38, 36), (36, 38, 39, 37), (7, 10, 40, 34), (34, 40, 41, 35), (27, 13, 42, 50), (50, 42, 43, 51), (24, 12, 44, 52), (52, 44, 45, 53), (5, 30, 47, 16), (30, 31, 46, 47), (7, 34, 49, 19), (34, 35, 48, 49), (9, 27, 50, 38), (38, 50, 51, 39), (10, 24, 52, 40), (40, 52, 53, 41), (49, 48, 54, 55), (19, 49, 55, 3), (48, 17, 0, 54), (16, 47, 56, 1), (46, 18, 2, 57), (47, 46, 57, 56)])
me_cube_008.polygons.foreach_set('use_smooth', [True] * 58)
me_cube_008.materials.append(mat_black)
me_cube_008.use_remesh_preserve_volume = False
me_cube_008.use_remesh_preserve_attributes = False
me_cube_008.use_mirror_vertex_groups = False
me_cube_008.update()
me_cube_007 = bpy.data.meshes.new('Cube.007')
me_cube_007.from_pydata([(-1.0, 0.4725, -5.058), (-1.0, 2.393, -4.832), (1.0, 2.393, -4.832), (1.0, 0.4725, -5.058), (-1.0, -1.646, 1.0), (-1.0, 0.3535, 1.0), (1.0, 0.3535, 1.0), (1.0, -1.646, 1.0)], [], [(4, 5, 1, 0), (5, 6, 2, 1), (6, 7, 3, 2), (7, 4, 0, 3), (0, 1, 2, 3), (7, 6, 5, 4)])
me_cube_007.polygons.foreach_set('use_smooth', [True] * 6)
me_cube_007.use_remesh_preserve_volume = False
me_cube_007.use_remesh_preserve_attributes = False
me_cube_007.use_mirror_vertex_groups = False
me_cube_007.update()
me_cube_006 = bpy.data.meshes.new('Cube.006')
me_cube_006.from_pydata([(-1.0, -4.194, -3.365), (-1.0, 4.027, -3.365), (1.0, 4.027, -3.365), (1.0, -4.194, -3.365), (-1.0, -1.0, 1.0), (-1.0, 0.8334, 1.0), (1.0, 0.8334, 1.0), (1.0, -1.0, 1.0), (-1.0, 2.323, -0.7518), (-1.0, -2.49, -0.7518), (1.0, 2.323, -0.7518), (1.0, -2.49, -0.7518), (-0.3333, 0.8334, 1.0), (0.3333, 0.8334, 1.0), (0.3333, 4.027, -3.365), (-0.3333, 4.027, -3.365), (0.3333, -1.0, 1.0), (-0.3333, -1.0, 1.0), (-0.3333, -4.194, -3.365), (0.3333, -4.194, -3.365), (0.3333, 2.323, -0.7518), (-0.3333, 2.323, -0.7518), (-0.3333, -2.49, -0.7518), (0.3333, -2.49, -0.7518)], [], [(9, 8, 1, 0), (20, 10, 2, 14), (10, 11, 3, 2), (22, 9, 0, 18), (19, 14, 2, 3), (17, 12, 5, 4), (4, 5, 8, 9), (13, 6, 10, 20), (6, 7, 11, 10), (17, 4, 9, 22), (8, 21, 15, 1), (21, 20, 14, 15), (11, 23, 19, 3), (23, 22, 18, 19), (0, 1, 15, 18), (18, 15, 14, 19), (7, 6, 13, 16), (20, 21, 22, 23), (5, 12, 21, 8), (21, 12, 17, 22), (7, 16, 23, 11), (13, 20, 23, 16)])
me_cube_006.polygons.foreach_set('use_smooth', [True] * 22)
me_cube_006.materials.append(mat_black)
me_cube_006.use_remesh_preserve_volume = False
me_cube_006.use_remesh_preserve_attributes = False
me_cube_006.use_mirror_vertex_groups = False
me_cube_006.update()
me_cube_005 = bpy.data.meshes.new('Cube.005')
me_cube_005.from_pydata([(-1.0, -4.002, -1.0), (-1.0, 4.304, -1.0), (1.0, 4.304, -1.0), (1.0, -4.002, -1.0), (-1.0, -4.002, -0.6027), (-1.0, 4.304, -0.8152), (1.0, 4.304, -0.8152), (1.0, -4.002, -0.6027), (-1.0, -0.9236, 0.8113), (-1.0, -0.9236, -1.0), (1.0, -0.9236, 0.8113), (1.0, -0.9236, -1.0), (-1.0, 4.304, -0.9624), (-1.0, -4.002, -0.9624), (1.0, 4.304, -0.9624), (1.0, -4.002, -0.9624), (-1.0, -0.9236, -0.9624), (1.0, -0.9236, -0.9624), (-0.8801, -4.002, -1.0), (0.8801, -4.002, -1.0), (0.8801, 4.304, -0.9624), (-0.8801, 4.304, -0.9624), (-0.8801, -2.2, -1.0), (0.8801, -2.2, -1.0), (0.8801, -0.9236, 0.8113), (-0.8801, -0.9236, 0.8113), (-1.0, -2.2, -0.9624), (1.0, -2.2, -0.9624), (0.8801, -2.2, 0.5647), (-0.8801, -2.2, 0.5647), (1.0, -2.2, -1.0), (-1.0, -2.2, 0.5647), (1.0, -2.2, 0.5647), (-1.0, -2.2, -1.0), (-0.8801, -4.002, -0.9624), (0.8801, -4.002, -0.9624), (-0.8801, -0.9236, -1.0), (0.8801, -0.9236, -1.0), (-0.8801, -4.002, -0.6027), (0.8801, -4.002, -0.6027), (-0.8801, 4.304, -1.0), (0.8801, 4.304, -1.0), (0.8801, 4.304, -0.8152), (-0.8801, 4.304, -0.8152), (-1.0, 0.6258, 0.8606), (1.0, 0.6258, -1.0), (-1.0, 0.6258, -1.0), (1.0, 0.6258, 0.8606), (-1.0, 0.6258, -0.9624), (1.0, 0.6258, -0.9624), (0.8801, 0.6258, 0.8606), (0.8801, 0.6258, -1.0), (-0.8801, 0.6258, 0.8606), (-0.8801, 0.6258, -1.0), (1.0, 0.5602, -0.9624), (1.0, 0.5602, 0.8585), (-0.8801, 0.5602, 0.8585), (0.8801, 0.5602, -1.0), (0.8801, 0.5602, 0.8585), (-1.0, 0.5602, -0.9624), (-1.0, 0.5602, -1.0), (1.0, 0.5602, -1.0), (-1.0, 0.5602, 0.8585), (-0.8801, 0.5602, -1.0)], [], [(48, 12, 1, 46), (20, 14, 2, 41), (27, 15, 3, 30), (34, 13, 0, 18), (51, 41, 2, 45), (52, 43, 5, 44), (26, 16, 9, 33), (54, 17, 11, 61), (23, 37, 11, 30), (29, 25, 8, 31), (44, 5, 12, 48), (42, 6, 14, 20), (32, 7, 15, 27), (38, 4, 13, 34), (31, 8, 16, 26), (55, 10, 17, 54), (4, 31, 26, 13), (15, 35, 19, 3), (19, 23, 30, 3), (33, 9, 36, 22), (28, 24, 25, 29), (53, 40, 41, 51), (10, 32, 27, 17), (13, 26, 33, 0), (38, 29, 31, 4), (17, 27, 30, 11), (47, 6, 42, 50), (46, 1, 40, 53), (22, 36, 37, 23), (32, 10, 24, 28), (50, 42, 43, 52), (35, 34, 18, 19), (21, 20, 41, 40), (12, 21, 40, 1), (5, 43, 21, 12), (43, 42, 20, 21), (7, 39, 35, 15), (39, 38, 34, 35), (0, 33, 22, 18), (18, 22, 23, 19), (7, 32, 28, 39), (39, 28, 29, 38), (59, 48, 46, 60), (57, 51, 45, 61), (56, 52, 44, 62), (14, 49, 45, 2), (62, 44, 48, 59), (6, 47, 49, 14), (63, 53, 51, 57), (55, 47, 50, 58), (60, 46, 53, 63), (58, 50, 52, 56), (8, 62, 59, 16), (37, 57, 61, 11), (9, 60, 63, 36), (16, 59, 60, 9), (25, 56, 62, 8), (24, 58, 56, 25), (49, 54, 61, 45), (47, 55, 54, 49), (36, 63, 57, 37), (10, 55, 58, 24)])
me_cube_005.polygons.foreach_set('use_smooth', [True] * 62)
me_cube_005.materials.append(mat_black)
me_cube_005.use_remesh_preserve_volume = False
me_cube_005.use_remesh_preserve_attributes = False
me_cube_005.use_mirror_vertex_groups = False
me_cube_005.update()
me_cube_003 = bpy.data.meshes.new('Cube.003')
me_cube_003.from_pydata([(-1.0, -1.365, -0.3517), (-1.0, 0.9284, -0.3517), (1.0, 0.9284, -0.3517), (1.0, -1.365, -0.3517), (-1.0, -13.79, 5.875), (-1.0, 11.69, 5.875), (1.0, 11.69, 5.875), (1.0, -13.79, 5.875), (-1.0, 3.278, -3.251), (-1.0, 5.359, -2.591), (1.0, 5.359, -2.591), (1.0, 3.278, -3.251), (-1.0, 9.009, -4.442), (-1.0, 9.421, -3.66), (1.0, 9.421, -3.66), (1.0, 9.009, -4.442), (-1.0, 43.46, -5.383), (-1.0, 36.06, -0.5783), (1.0, 36.06, -0.5783), (1.0, 43.46, -5.383), (-1.0, 25.16, -3.543), (-1.0, 25.41, -4.44), (1.0, 25.16, -3.543), (1.0, 25.41, -4.44), (1.0, -1.375, 2.37), (1.0, 1.305, 2.37), (-1.0, -1.375, 2.37), (-1.0, 1.305, 2.37), (-1.0, -13.4, 5.77), (1.0, -13.4, 5.77), (-1.0, 11.69, 5.77), (1.0, 11.69, 5.77), (-0.897, 1.305, 2.37), (0.897, 1.305, 2.37), (0.897, -1.375, 2.37), (-0.897, -1.375, 2.37), (0.897, 43.46, -5.383), (-0.897, 43.46, -5.383), (-0.897, 36.06, -0.5783), (0.897, 36.06, -0.5783), (-1.0, 42.1, 5.875), (1.0, 42.1, 5.77), (0.897, -13.4, 5.77), (-0.897, -13.4, 5.77), (0.897, 25.41, -4.44), (-0.897, 25.41, -4.44), (-0.897, 25.16, -3.543), (0.897, 25.16, -3.543), (-0.897, 0.9284, -0.3517), (0.897, 0.9284, -0.3517), (0.897, 11.69, 5.875), (-0.897, 11.69, 5.875), (0.897, 3.278, -3.251), (-0.897, 3.278, -3.251), (-0.897, 5.359, -2.591), (0.897, 5.359, -2.591), (0.897, -1.365, -0.3517), (-0.897, -1.365, -0.3517), (-0.897, -13.79, 5.875), (0.897, -13.79, 5.875), (0.897, 9.009, -4.442), (-0.897, 9.009, -4.442), (-0.897, 9.421, -3.66), (0.897, 9.421, -3.66), (-1.0, 35.71, -0.648), (1.0, 35.71, -0.648), (1.0, 43.06, -5.307), (-1.0, 43.06, -5.307), (-0.897, 35.71, -0.648), (0.897, 35.71, -0.648), (0.897, 43.06, -5.307), (-0.897, 43.06, -5.307), (-1.0, -3.249, 3.508), (1.0, -3.249, 3.508), (-1.0, 4.79, 3.508), (1.0, 4.79, 3.508), (0.897, -3.249, 3.508), (-0.897, -3.249, 3.508), (-0.897, 4.79, 3.508), (0.897, 4.79, 3.508), (1.0, 0.3447, -2.217), (1.0, 3.206, -1.68), (-1.0, 3.206, -1.68), (-1.0, 0.3447, -2.217), (-0.897, 3.206, -1.68), (0.897, 3.206, -1.68), (0.897, 0.3447, -2.217), (-0.897, 0.3447, -2.217), (1.0, 17.1, -4.526), (1.0, 17.24, -3.489), (-1.0, 17.24, -3.489), (-1.0, 17.1, -4.526), (-0.897, 17.1, -4.526), (0.897, 17.1, -4.526), (0.897, 17.24, -3.489), (-0.897, 17.24, -3.489), (-1.0, 25.95, -3.402), (1.0, 25.95, -3.402), (1.0, 26.28, -4.449), (-1.0, 26.28, -4.449), (-0.897, 25.95, -3.402), (0.897, 25.95, -3.402), (0.897, 26.28, -4.449), (-0.897, 26.28, -4.449), (-1.0, 31.24, -3.171), (1.0, 31.24, -3.171), (1.0, 33.87, -4.536), (-1.0, 33.87, -4.536), (-0.897, 31.24, -3.171), (0.897, 31.24, -3.171), (0.897, 33.87, -4.536), (-0.897, 33.87, -4.536), (-1.0, 34.0, -1.612), (1.0, 34.0, -1.612), (1.0, 39.11, -4.682), (-1.0, 39.11, -4.682), (-0.897, 34.0, -1.612), (0.897, 34.0, -1.612), (0.897, 39.11, -4.682), (-0.897, 39.11, -4.682), (-1.0, -5.832, 4.699), (1.0, -5.832, 4.699), (-1.0, 11.69, 4.699), (1.0, 11.69, 4.699), (0.897, -5.832, 4.699), (-0.897, -5.832, 4.699), (-0.897, 11.69, 4.699), (0.897, 11.69, 4.699), (-1.0, -4.54, 4.103), (1.0, -4.54, 4.103), (-1.0, 7.097, 4.103), (1.0, 7.097, 4.103), (0.897, -4.54, 4.103), (-0.897, -4.54, 4.103), (-0.897, 7.097, 4.103), (0.897, 7.097, 4.103), (-1.0, 42.38, 5.875), (1.0, 42.38, 5.875), (-1.0, 42.38, 5.77), (1.0, 42.38, 5.77), (-0.897, 42.38, 5.77), (0.897, 42.38, 5.77), (0.897, 42.38, 5.875), (-0.897, 42.38, 5.875), (-1.0, 42.38, 4.699), (1.0, 42.38, 4.699), (-0.897, 42.38, 4.699), (0.897, 42.38, 4.699), (-1.0, 42.1, 4.699), (-1.0, 42.1, 5.77), (1.0, 42.1, 4.699), (0.897, 42.1, 4.699), (-0.897, 42.1, 4.699), (1.0, 42.1, 5.875), (0.897, 42.1, 5.875), (-0.897, 42.1, 5.875)], [], [(26, 27, 1, 0), (33, 25, 2, 49), (25, 24, 3, 2), (35, 26, 0, 57), (81, 80, 11, 10), (58, 51, 5, 4), (55, 10, 14, 63), (83, 82, 9, 8), (85, 81, 10, 55), (87, 83, 8, 53), (67, 64, 17, 16), (10, 11, 15, 14), (53, 8, 12, 61), (8, 9, 13, 12), (36, 39, 18, 19), (69, 65, 18, 39), (65, 66, 19, 18), (71, 67, 16, 37), (91, 90, 20, 21), (94, 89, 22, 47), (89, 88, 23, 22), (92, 91, 21, 45), (77, 72, 26, 35), (79, 75, 25, 33), (72, 74, 27, 26), (75, 73, 24, 25), (58, 4, 28, 43), (153, 41, 139, 137), (4, 5, 30, 28), (6, 7, 29, 31), (9, 54, 62, 13), (7, 6, 50, 59), (54, 55, 63, 62), (59, 50, 51, 58), (27, 32, 48, 1), (24, 34, 56, 3), (32, 33, 49, 48), (34, 35, 57, 56), (82, 84, 54, 9), (84, 85, 55, 54), (80, 86, 52, 11), (86, 87, 53, 52), (11, 52, 60, 15), (52, 53, 61, 60), (16, 17, 38, 37), (37, 38, 39, 36), (64, 68, 38, 17), (68, 69, 39, 38), (66, 70, 36, 19), (70, 71, 37, 36), (90, 95, 46, 20), (95, 94, 47, 46), (88, 93, 44, 23), (93, 92, 45, 44), (73, 76, 34, 24), (76, 77, 35, 34), (74, 78, 32, 27), (78, 79, 33, 32), (7, 59, 42, 29), (59, 58, 43, 42), (41, 150, 145, 139), (149, 40, 136, 138), (115, 112, 64, 67), (117, 113, 65, 69), (113, 114, 66, 65), (119, 115, 67, 71), (112, 116, 68, 64), (116, 117, 69, 68), (114, 118, 70, 66), (118, 119, 71, 70), (133, 128, 72, 77), (135, 131, 75, 79), (128, 130, 74, 72), (131, 129, 73, 75), (129, 132, 76, 73), (132, 133, 77, 76), (130, 134, 78, 74), (134, 135, 79, 78), (2, 3, 80, 81), (0, 1, 82, 83), (49, 2, 81, 85), (57, 0, 83, 87), (1, 48, 84, 82), (48, 49, 85, 84), (3, 56, 86, 80), (56, 57, 87, 86), (14, 15, 88, 89), (13, 62, 95, 90), (15, 60, 93, 88), (60, 61, 92, 93), (12, 13, 90, 91), (63, 14, 89, 94), (61, 12, 91, 92), (62, 63, 94, 95), (21, 20, 96, 99), (47, 22, 97, 101), (22, 23, 98, 97), (45, 21, 99, 103), (20, 46, 100, 96), (46, 47, 101, 100), (23, 44, 102, 98), (44, 45, 103, 102), (99, 96, 104, 107), (101, 97, 105, 109), (97, 98, 106, 105), (103, 99, 107, 111), (96, 100, 108, 104), (100, 101, 109, 108), (98, 102, 110, 106), (102, 103, 111, 110), (107, 104, 112, 115), (109, 105, 113, 117), (105, 106, 114, 113), (111, 107, 115, 119), (104, 108, 116, 112), (108, 109, 117, 116), (106, 110, 118, 114), (110, 111, 119, 118), (43, 28, 120, 125), (148, 149, 138, 144), (28, 30, 122, 120), (31, 29, 121, 123), (29, 42, 124, 121), (42, 43, 125, 124), (150, 151, 147, 145), (151, 152, 146, 147), (125, 120, 128, 133), (127, 123, 131, 135), (120, 122, 130, 128), (123, 121, 129, 131), (121, 124, 132, 129), (124, 125, 133, 132), (122, 126, 134, 130), (126, 127, 135, 134), (142, 137, 139, 141), (136, 143, 140, 138), (143, 142, 141, 140), (141, 139, 145, 147), (138, 140, 146, 144), (140, 141, 147, 146), (155, 154, 142, 143), (152, 148, 144, 146), (40, 155, 143, 136), (154, 153, 137, 142), (6, 31, 41, 153), (31, 123, 150, 41), (30, 5, 40, 149), (122, 30, 149, 148), (123, 127, 151, 150), (127, 126, 152, 151), (51, 50, 154, 155), (126, 122, 148, 152), (5, 51, 155, 40), (50, 6, 153, 154)])
me_cube_003.polygons.foreach_set('use_smooth', [True] * 154)
me_cube_003.materials.append(mat_black)
me_cube_003.use_remesh_preserve_volume = False
me_cube_003.use_remesh_preserve_attributes = False
me_cube_003.use_mirror_vertex_groups = False
me_cube_003.update()
me_cube_002 = bpy.data.meshes.new('Cube.002')
me_cube_002.from_pydata([(-1.0, -0.553, -1.0), (-1.0, 1.447, -1.0), (1.0, 1.447, -1.0), (1.0, -0.553, -1.0), (-1.0, -0.596, 1.025), (-1.0, 1.49, 0.966), (1.0, 1.49, 0.966), (1.0, -0.596, 1.025), (-1.0, -0.689, 0.0), (-1.0, -3.611, 0.0), (1.0, -0.689, 0.0), (1.0, -3.611, 0.0), (-1.0, -0.3855, 1.025), (-1.0, -0.3425, -1.0), (1.0, -0.3855, 1.025), (1.0, -0.3425, -1.0), (-1.0, -3.4, 0.0), (1.0, -3.4, 0.0), (-1.0, 1.353, -0.9578), (1.0, 1.353, -0.9578), (-1.0, -0.4364, -0.9578), (1.0, -0.4364, -0.9578), (-1.0, -0.8469, 0.0), (1.0, 1.332, 0.966), (1.0, -0.647, -0.9578), (-1.0, -0.647, -0.9578), (-1.0, 1.289, -1.0), (1.0, -0.8469, 0.0), (1.0, 1.289, -1.0), (-1.0, 1.332, 0.966), (-1.0, 1.195, -0.9578), (1.0, 1.195, -0.9578), (1.0, -0.6545, 0.9983), (1.0, 1.431, 0.9397), (-1.0, 1.431, 0.9397), (-1.0, -0.6545, 0.9983), (-1.0, 1.274, 0.9397), (1.0, 1.274, 0.9397), (1.0, -0.444, 0.9983), (-1.0, -0.444, 0.9983), (-1.0, -3.131, 0.4668), (1.0, -3.131, 0.4668), (1.0, -0.5378, 0.4394), (-1.0, -0.5378, 0.4394), (1.0, -3.342, 0.4668), (-1.0, -0.3799, 0.4394), (-1.0, -3.342, 0.4668), (1.0, -0.3799, 0.4394), (-1.0, -0.2677, -0.4789), (-1.0, -3.189, -0.4789), (1.0, -0.2677, -0.4789), (1.0, -3.189, -0.4789), (-1.0, -2.979, -0.4789), (1.0, -0.4255, -0.4789), (1.0, -2.979, -0.4789), (-1.0, -0.4255, -0.4789)], [], [(30, 18, 1, 26), (18, 19, 2, 1), (21, 24, 3, 15), (24, 25, 0, 3), (26, 1, 2, 28), (23, 6, 5, 29), (43, 45, 8, 22), (45, 47, 10, 8), (41, 44, 11, 17), (44, 46, 9, 11), (25, 20, 13, 0), (31, 21, 15, 28), (0, 13, 15, 3), (7, 14, 12, 4), (46, 40, 16, 9), (42, 41, 17, 27), (19, 31, 28, 2), (55, 48, 18, 30), (13, 26, 28, 15), (40, 43, 22, 16), (47, 42, 27, 10), (53, 54, 21, 31), (51, 49, 25, 24), (20, 30, 26, 13), (14, 23, 29, 12), (50, 53, 31, 19), (48, 50, 19, 18), (49, 52, 20, 25), (52, 55, 30, 20), (4, 12, 39, 35), (54, 51, 24, 21), (12, 29, 36, 39), (14, 7, 32, 38), (6, 23, 37, 33), (23, 14, 38, 37), (29, 5, 34, 36), (5, 6, 33, 34), (7, 4, 35, 32), (36, 34, 45, 43), (34, 33, 47, 45), (38, 32, 44, 41), (32, 35, 46, 44), (35, 39, 40, 46), (37, 38, 41, 42), (39, 36, 43, 40), (33, 37, 42, 47), (17, 11, 51, 54), (8, 10, 50, 48), (16, 22, 55, 52), (22, 8, 48, 55), (11, 9, 49, 51), (9, 16, 52, 49), (27, 17, 54, 53), (10, 27, 53, 50)])
me_cube_002.polygons.foreach_set('use_smooth', [True] * 54)
me_cube_002.materials.append(mat_black)
me_cube_002.use_remesh_preserve_volume = False
me_cube_002.use_remesh_preserve_attributes = False
me_cube_002.use_mirror_vertex_groups = False
me_cube_002.update()
me_cube_001 = bpy.data.meshes.new('Cube.001')
me_cube_001.from_pydata([(-0.7194, -6.516, -0.2837), (-0.7194, 5.249, -0.6393), (0.7194, 5.249, -0.6393), (0.7194, -6.516, -0.2837), (-0.9592, -6.516, 0.3518), (-0.9592, 4.834, 0.3518), (0.9592, 4.834, 0.3518), (0.9592, -6.516, 0.3518), (-0.9592, -3.95, 0.3518), (-0.7194, -3.95, -0.6393), (0.9592, -3.95, 0.3518), (0.7194, -3.95, -0.6393), (0.7194, -4.735, -0.2837), (-0.9592, -4.735, 0.3518), (0.9592, -4.735, 0.3518), (-0.7194, -4.735, -0.2837), (-0.7194, -6.485, -0.2837), (0.9592, -6.485, 0.3518), (-0.9592, -6.485, 0.3518), (0.7194, -6.485, -0.2837), (0.9592, 4.769, 0.3518), (-0.7194, 5.181, -0.6393), (0.7194, 5.181, -0.6393), (-0.9592, 4.769, 0.3518), (-0.7194, 5.233, -0.6034), (-0.7194, -6.516, -0.2388), (0.7194, 5.233, -0.6034), (0.7194, -6.516, -0.2388), (-0.7194, -3.95, -0.6034), (0.7194, -3.95, -0.6034), (-0.7194, -4.735, -0.2388), (0.7194, -4.735, -0.2388), (0.7194, -6.485, -0.2388), (-0.7194, -6.485, -0.2388), (0.7194, 5.166, -0.6034), (-0.7194, 5.166, -0.6034), (-0.7194, -4.761, -0.2837), (0.9592, -4.761, 0.3518), (-0.9592, -3.973, 0.3518), (-0.7194, -3.973, -0.6303), (0.9592, -3.973, 0.3518), (0.7194, -3.973, -0.6303), (-0.7194, -4.761, -0.2388), (0.7194, -4.761, -0.2388), (0.7194, -3.973, -0.5941), (-0.7194, -3.973, -0.5941), (-0.9592, -4.761, 0.3518), (0.7194, -4.761, -0.2837), (-0.7194, -3.681, -0.6393), (-0.7194, -3.681, -0.6034), (-0.9592, -3.681, 0.3518), (0.7194, -3.681, -0.6034), (0.7194, -3.681, -0.6393), (0.9592, -3.681, 0.3518), (-0.4708, 4.834, 0.915), (0.4708, 4.834, 0.915), (0.5686, 5.249, -0.6393), (-0.5686, 5.249, -0.6393), (0.4708, -6.516, 0.915), (-0.4708, -6.516, 0.915), (-0.6789, -6.516, -0.3975), (0.6789, -6.516, -0.3975), (-0.5686, -3.95, -0.6393), (0.5686, -3.95, -0.6393), (0.4708, -3.95, 0.915), (-0.4708, -3.95, 0.915), (0.4708, -4.735, 0.915), (-0.4708, -4.735, 0.915), (-0.6789, -4.735, -0.3975), (0.6789, -4.735, -0.3975), (-0.6789, -6.485, -0.3975), (0.6789, -6.485, -0.3975), (0.4708, -6.485, 0.915), (-0.4708, -6.485, 0.915), (-0.5686, 5.181, -0.6393), (0.5686, 5.181, -0.6393), (0.4708, 4.769, 0.915), (-0.4708, 4.769, 0.915), (0.5686, 5.233, -0.6034), (-0.5686, 5.233, -0.6034), (-0.6785, -6.516, -0.2388), (0.6785, -6.516, -0.2388), (-0.5686, -3.973, -0.6303), (0.5686, -3.973, -0.6303), (0.4708, -3.973, 0.915), (-0.4708, -3.973, 0.915), (-0.6789, -4.761, -0.3975), (0.6789, -4.761, -0.3975), (0.4708, -4.761, 0.915), (-0.4708, -4.761, 0.915), (-0.5686, -3.681, -0.6393), (0.5686, -3.681, -0.6393), (0.4708, -3.681, 0.915), (-0.4708, -3.681, 0.915), (-0.2885, -6.463, -1.333), (0.2885, -6.463, -1.333), (-0.2885, -3.95, -1.333), (0.2885, -3.95, -1.333), (-0.2885, -4.735, -1.333), (0.2885, -4.735, -1.333), (-0.2885, -6.432, -1.333), (0.2885, -6.432, -1.333), (-0.2885, -3.973, -1.333), (0.2885, -3.973, -1.333), (-0.2885, -4.761, -1.333), (0.2885, -4.761, -1.333), (-0.2885, -3.681, -1.333), (0.2885, -3.681, -1.333), (0.5855, -4.735, -0.6324), (0.5855, -6.485, -0.6324), (-0.5855, -6.516, -0.6324), (0.5855, -4.761, -0.6324), (0.5855, -6.516, -0.6324), (0.5855, -3.681, -0.6324), (-0.5855, -3.681, -0.6324), (-0.5855, -4.735, -0.6324), (0.5855, -3.95, -0.6324), (-0.5855, -4.761, -0.6324), (-0.5855, -3.95, -0.6324), (-0.5855, -3.973, -0.6324), (-0.5855, -6.485, -0.6324), (0.5855, -3.973, -0.6324), (-0.5775, -3.973, -0.9532), (0.5775, -4.761, -0.9532), (0.5775, -3.95, -0.9532), (-0.5775, -3.95, -0.9532), (-0.5775, -6.516, -0.9532), (-0.5775, -4.761, -0.9532), (0.5775, -6.485, -0.9532), (0.5775, -4.735, -0.9532), (0.5775, -6.516, -0.9532), (0.5775, -3.681, -0.9532), (-0.5775, -3.681, -0.9532), (-0.5775, -4.735, -0.9532), (-0.5775, -6.485, -0.9532), (0.5775, -3.973, -0.9532), (-0.7092, -6.516, 0.351), (0.7092, -6.516, 0.3515), (-0.7159, -6.516, -0.2839), (0.7155, -6.516, -0.2834)], [], [(35, 24, 1, 21), (78, 26, 2, 56), (32, 27, 3, 19), (138, 0, 60), (75, 56, 2, 22), (77, 54, 5, 23), (45, 28, 9, 39), (51, 29, 11, 52), (83, 63, 11, 41), (85, 65, 8, 38), (87, 69, 12, 47), (89, 67, 13, 46), (44, 31, 12, 41), (42, 30, 15, 36), (43, 32, 19, 47), (61, 71, 19, 3), (59, 73, 18, 4), (25, 33, 16, 0), (93, 77, 23, 50), (49, 35, 21, 48), (26, 34, 22, 2), (91, 75, 22, 52), (23, 5, 24, 35), (55, 6, 26, 78), (17, 7, 27, 32), (4, 25, 80, 136), (38, 8, 28, 45), (53, 10, 29, 51), (40, 14, 31, 44), (46, 13, 30, 42), (37, 17, 32, 43), (4, 18, 33, 25), (50, 23, 35, 49), (6, 20, 34, 26), (30, 45, 39, 15), (10, 40, 44, 29), (31, 43, 47, 12), (71, 87, 47, 19), (14, 37, 43, 31), (13, 38, 45, 30), (73, 89, 46, 18), (69, 83, 41, 12), (29, 44, 41, 11), (18, 46, 42, 33), (67, 85, 38, 13), (33, 42, 36, 16), (28, 49, 48, 9), (20, 53, 51, 34), (34, 51, 52, 22), (63, 91, 52, 11), (65, 93, 50, 8), (8, 50, 49, 28), (24, 79, 57, 1), (79, 78, 56, 57), (3, 139, 61), (139, 138, 60, 61), (21, 1, 57, 74), (74, 57, 56, 75), (20, 6, 55, 76), (76, 55, 54, 77), (39, 9, 62, 82), (40, 10, 64, 84), (84, 64, 65, 85), (36, 15, 68, 86), (37, 14, 66, 88), (88, 66, 67, 89), (0, 16, 70, 60), (7, 17, 72, 58), (58, 72, 73, 59), (53, 20, 76, 92), (92, 76, 77, 93), (48, 21, 74, 90), (90, 74, 75, 91), (5, 54, 79, 24), (54, 55, 78, 79), (27, 7, 137, 81), (16, 36, 86, 70), (17, 37, 88, 72), (72, 88, 89, 73), (15, 39, 82, 68), (14, 40, 84, 66), (66, 84, 85, 67), (9, 48, 90, 62), (10, 53, 92, 64), (64, 92, 93, 65), (61, 60, 110, 112), (135, 129, 99, 103), (82, 62, 118, 119), (68, 82, 119, 115), (129, 123, 105, 99), (131, 124, 97, 107), (101, 95, 94, 100), (104, 105, 101, 100), (98, 99, 105, 104), (102, 103, 99, 98), (96, 97, 103, 102), (107, 97, 96, 106), (124, 135, 103, 97), (132, 131, 107, 106), (70, 86, 117, 120), (60, 70, 120, 110), (123, 128, 101, 105), (128, 130, 95, 101), (62, 90, 114, 118), (86, 68, 115, 117), (83, 69, 108, 121), (90, 91, 113, 114), (127, 133, 98, 104), (130, 126, 94, 95), (63, 83, 121, 116), (125, 132, 106, 96), (91, 63, 116, 113), (71, 61, 112, 109), (69, 87, 111, 108), (87, 71, 109, 111), (133, 122, 102, 98), (126, 134, 100, 94), (122, 125, 96, 102), (134, 127, 104, 100), (136, 80, 81, 137), (121, 108, 129, 135), (108, 111, 123, 129), (113, 116, 124, 131), (116, 121, 135, 124), (114, 113, 131, 132), (111, 109, 128, 123), (109, 112, 130, 128), (117, 115, 133, 127), (112, 110, 126, 130), (118, 114, 132, 125), (115, 119, 122, 133), (110, 120, 134, 126), (119, 118, 125, 122), (120, 117, 127, 134), (59, 4, 136), (59, 136, 137, 58), (7, 58, 137), (81, 80, 138, 139), (80, 25, 0, 138), (27, 81, 139, 3)])
me_cube_001.polygons.foreach_set('use_smooth', [True] * 140)
me_cube_001.materials.append(mat_black)
me_cube_001.use_remesh_preserve_volume = False
me_cube_001.use_remesh_preserve_attributes = False
me_cube_001.use_mirror_vertex_groups = False
me_cube_001.update()
me_cube = bpy.data.meshes.new('Cube')
me_cube.from_pydata([(1.0, 2.163, -3.593), (1.0, 0.2403, -3.888), (1.0, 0.3676, 1.0), (1.0, -1.603, 1.0), (1.0, 2.142, -3.539), (1.0, 0.2213, -3.831), (0.2646, 2.142, -3.539), (0.2646, -0.03105, -3.831), (0.2646, -1.846, 0.9726), (1.0, -1.594, 0.9726), (0.2646, 0.3676, 1.0), (0.2646, -1.856, 1.0), (0.2646, -0.01207, -3.888), (0.2646, 2.163, -3.593), (1.0, 0.3777, 0.9742), (0.2646, 0.3777, 0.9742), (1.0, 1.232, -1.212), (1.0, -0.5388, -1.354), (0.2646, -0.8077, -1.354), (0.2646, 1.232, -1.212), (1.0, 1.104, -0.283), (0.2646, 1.104, -0.283), (0.2646, -1.303, -0.3655), (1.0, -1.062, -0.3655), (0.9399, 0.3676, 1.0), (0.9399, -1.624, 1.0), (0.9399, 0.2007, -3.831), (0.9399, 2.142, -3.539), (0.9399, -1.615, 0.9726), (0.9399, 2.163, -3.593), (0.9399, 0.2197, -3.888), (0.9399, 0.3777, 0.9742), (0.9399, 1.232, -1.212), (0.9399, -0.5594, -1.354), (0.9399, -1.083, -0.3655), (0.9399, 1.104, -0.283), (-2.643e-08, 0.3777, 0.9742), (-2.643e-08, -1.846, 0.9726), (-2.643e-08, 2.163, -3.593), (-2.643e-08, -0.01207, -3.888), (-2.643e-08, 1.104, -0.283), (-2.643e-08, -1.303, -0.3655), (-2.643e-08, -0.8077, -1.354), (-2.643e-08, 1.232, -1.212), (-2.643e-08, 2.142, -3.539), (-2.643e-08, -0.03105, -3.831), (-2.643e-08, -1.856, 1.0), (-2.643e-08, 0.3676, 1.0), (1.0, 1.146, -0.8903), (0.2646, 1.146, -0.8903), (1.0, -0.7419, -1.155), (0.9399, 1.146, -0.8903), (-2.643e-08, 1.146, -0.8903), (0.2646, 1.26, -1.281), (0.2646, -0.7756, -1.428), (1.0, -0.5161, -1.428), (1.0, 1.26, -1.281), (0.9399, -1.192, -0.2282), (1.0, 1.739, 0.07358), (-2.643e-08, -1.345, -0.2282), (1.0, 1.726, 0.3163), (1.0, 0.8188, -0.154), (1.0, -1.172, -0.2282), (0.2646, -1.345, -0.2282), (-2.643e-08, -0.7756, -1.428), (-2.643e-08, 1.26, -1.281), (0.9399, -0.5367, -1.428), (0.9399, 1.26, -1.281), (0.2646, -1.001, -1.155), (-2.643e-08, -1.062, -1.128), (0.9399, -0.7625, -1.155), (0.2646, -1.316, -0.7239), (1.0, -1.128, -0.7239), (0.9399, -1.149, -0.7239), (-2.643e-08, -1.316, -0.7239), (1.0, -1.003, -0.998), (0.2646, -1.142, -0.9705), (-2.643e-08, -1.142, -0.9705), (0.9399, -1.024, -0.9978), (1.0, 1.084, 0.9742), (1.0, 0.6811, 0.1983), (1.0, -1.587, 0.1467), (0.2646, -1.743, 0.1467), (0.9399, 1.084, 0.9742), (0.9399, -1.607, 0.1467), (-2.643e-08, -1.743, 0.1467), (1.0, 1.151, 0.9742), (0.2646, 1.151, 0.9742), (1.0, 1.624, -0.03924), (0.2646, 1.624, -0.03924), (0.9399, 1.151, 0.9742), (0.9399, 1.624, -0.03924), (-2.643e-08, 1.151, 0.9742), (-2.643e-08, 1.624, -0.03924), (0.9399, 1.806, 0.07358), (-2.643e-08, 1.806, 0.07358), (0.2646, 1.806, 0.07358), (1.0, 1.806, 0.07358), (0.2646, 1.792, 0.3163), (1.0, 1.792, 0.3163), (0.9399, 1.792, 0.3163), (-2.643e-08, 1.792, 0.3163), (1.0, 1.558, -0.06634), (0.2646, 1.084, 0.9742), (0.9399, 1.558, -0.06634), (0.2646, 1.558, -0.06634), (-2.643e-08, 1.558, -0.06634), (-2.643e-08, 1.084, 0.9742), (1.0, 0.5549, 0.5212), (1.0, -1.59, 0.4904), (0.2646, -1.786, 0.4904), (0.9399, -1.61, 0.4904), (-2.643e-08, -1.786, 0.4904), (0.2646, 1.291, 0.5212), (1.0, 1.291, 0.5212), (0.9399, 1.291, 0.5212), (-2.643e-08, 1.291, 0.5212), (1.0, 1.224, 0.5212), (1.0, 0.8339, 0.9742), (1.0, 1.356, 0.2745), (1.0, 1.378, -0.007379), (0.9399, 1.378, -0.007379), (-2.643e-08, 1.378, -0.007379), (0.9399, 0.8339, 0.9742), (1.0, 1.413, 0.1312), (0.2646, 0.8339, 0.9742), (0.2646, 1.378, -0.007379), (-2.643e-08, 0.8339, 0.9742), (1.0, 0.9872, 0.5212)], [], [(0, 4, 5, 1), (24, 10, 11, 25), (28, 25, 11, 8), (27, 29, 13, 6), (29, 30, 12, 13), (30, 26, 7, 12), (14, 2, 3, 9), (67, 27, 6, 53), (111, 28, 8, 110), (24, 31, 15, 10), (108, 14, 9, 109), (51, 32, 19, 49), (66, 33, 18, 54), (56, 16, 17, 55), (105, 106, 93, 89), (48, 20, 23, 50), (2, 24, 25, 3), (9, 3, 25, 28), (4, 0, 29, 27), (0, 1, 30, 29), (1, 5, 26, 30), (56, 4, 27, 67), (109, 9, 28, 111), (2, 14, 31, 24), (48, 16, 32, 51), (55, 17, 33, 66), (58, 102, 88, 97), (6, 13, 38, 44), (12, 7, 45, 39), (10, 47, 46, 11), (53, 6, 44, 65), (8, 11, 46, 37), (13, 12, 39, 38), (54, 18, 42, 64), (110, 8, 37, 112), (49, 19, 43, 52), (10, 15, 36, 47), (60, 58, 97, 99), (35, 51, 49, 21), (16, 48, 50, 17), (20, 48, 51, 35), (21, 49, 52, 40), (32, 67, 53, 19), (102, 104, 91, 88), (107, 103, 87, 92), (104, 105, 89, 91), (16, 56, 67, 32), (4, 56, 55, 5), (7, 54, 64, 45), (5, 55, 66, 26), (22, 63, 59, 41), (19, 53, 65, 43), (20, 61, 62, 23), (26, 66, 54, 7), (23, 62, 57, 34), (34, 57, 63, 22), (23, 34, 73, 72), (68, 70, 78, 76), (69, 42, 18, 68), (33, 70, 68, 18), (50, 23, 72, 75), (70, 33, 17, 50), (74, 77, 76, 71), (78, 73, 71, 76), (73, 78, 75, 72), (22, 41, 74, 71), (34, 22, 71, 73), (69, 68, 76, 77), (70, 50, 75, 78), (57, 84, 82, 63), (61, 80, 81, 62), (62, 81, 84, 57), (63, 82, 85, 59), (94, 91, 89, 96), (97, 88, 91, 94), (96, 89, 93, 95), (98, 96, 95, 101), (99, 97, 94, 100), (100, 94, 96, 98), (113, 98, 101, 116), (114, 99, 100, 115), (115, 100, 98, 113), (117, 60, 99, 114), (103, 83, 90, 87), (83, 79, 86, 90), (126, 122, 106, 105), (124, 120, 102, 58), (119, 124, 58, 60), (120, 121, 104, 102), (127, 125, 103, 107), (121, 126, 105, 104), (128, 119, 60, 117), (125, 123, 83, 103), (123, 118, 79, 83), (84, 111, 110, 82), (80, 108, 109, 81), (81, 109, 111, 84), (82, 110, 112, 85), (87, 113, 116, 92), (86, 114, 115, 90), (90, 115, 113, 87), (79, 117, 114, 86), (118, 128, 117, 79), (21, 40, 122, 126), (61, 20, 120, 124), (80, 61, 124, 119), (20, 35, 121, 120), (36, 15, 125, 127), (35, 21, 126, 121), (108, 80, 119, 128), (15, 31, 123, 125), (31, 14, 118, 123), (14, 108, 128, 118)])
me_cube.polygons.foreach_set('use_smooth', [True] * 113)
me_cube.materials.append(mat_black)
me_cube.use_remesh_preserve_volume = False
me_cube.use_remesh_preserve_attributes = False
me_cube.use_mirror_vertex_groups = False
me_cube.update()

# ---- objects
ob_point_righthand = bpy.data.objects.new('point_righthand', me_plane_006)
ob_point_lefthand = bpy.data.objects.new('point_lefthand', me_plane_005)
ob_point_sight = bpy.data.objects.new('point_sight', me_plane_004)
ob_point_attatchment = bpy.data.objects.new('point_attatchment', me_plane_003)
ob_point_ejection = bpy.data.objects.new('point_ejection', me_plane_002)
ob_point_stock = bpy.data.objects.new('point_stock', me_plane_001)
ob_point_muzzle = bpy.data.objects.new('point_muzzle', me_plane)
ob_grip_back = bpy.data.objects.new('Grip Back', me_cube_004)
ob_stick = bpy.data.objects.new('Stick', me_cylinder_003)
ob_hole = bpy.data.objects.new('Hole', me_cylinder_002)
ob_face = bpy.data.objects.new('Face', me_cube_016)
ob_barrel = bpy.data.objects.new('Barrel', me_cylinder_001)
ob_grip_cover = bpy.data.objects.new('Grip Cover', me_cube_015)
ob_slide_stop = bpy.data.objects.new('Slide Stop', me_cube_014)
ob_safety_lever = bpy.data.objects.new('Safety Lever', me_cube_013)
ob_hammer = bpy.data.objects.new('Hammer', me_cube_012)
ob_grip_safety = bpy.data.objects.new('Grip Safety', me_cube_011)
ob_magazine_catch = bpy.data.objects.new('Magazine Catch', me_cylinder)
ob_body1 = bpy.data.objects.new('Body1', me_cube_008)
ob_magazine = bpy.data.objects.new('Magazine', me_cube_007)
ob_rear_sight = bpy.data.objects.new('Rear Sight', me_cube_006)
ob_front_sight = bpy.data.objects.new('Front Sight', me_cube_005)
ob_trigger_guard = bpy.data.objects.new('Trigger Guard', me_cube_003)
ob_trigger = bpy.data.objects.new('Trigger', me_cube_002)
ob_slide = bpy.data.objects.new('Slide', me_cube_001)
ob_grip = bpy.data.objects.new('Grip', me_cube)
ob_lamp = bpy.data.objects.new('Lamp', light_lamp)
ob_camera = bpy.data.objects.new('Camera', cam_camera)

# ---- transforms, parenting, visibility, modifiers, constraints
ob_point_righthand.location = (-7.769e-05, 0.09604, -0.009676)
ob_point_righthand.scale = (1.134, 1.0, 1.0)
ob_point_righthand.lineart.crease_threshold = 0.0
ob_point_lefthand.location = (-7.769e-05, 0.09295, -0.01414)
ob_point_lefthand.scale = (1.134, 1.0, 1.0)
ob_point_lefthand.lineart.crease_threshold = 0.0
ob_point_sight.location = (-8.608e-18, 0.02946, 0.06584)
ob_point_sight.lineart.crease_threshold = 0.0
ob_point_attatchment.location = (-1.724e-17, -0.02375, 0.02695)
ob_point_attatchment.lineart.crease_threshold = 0.0
ob_point_ejection.location = (6.107e-18, 0.0201, 0.134)
ob_point_ejection.lineart.crease_threshold = 0.0
ob_point_stock.location = (6.107e-18, 0.3741, 0.05273)
ob_point_stock.lineart.crease_threshold = 0.0
ob_point_muzzle.location = (6.107e-18, -0.1059, 0.05273)
ob_point_muzzle.lineart.crease_threshold = 0.0
ob_grip_back.location = (-7.769e-05, 0.0859, -0.03206)
ob_grip_back.scale = (0.006403, 0.01, 0.01)
ob_grip_back.lineart.crease_threshold = 0.0
_m = ob_grip_back.modifiers.new('Subsurf', 'SUBSURF')
_m.uv_smooth = 'PRESERVE_CORNERS'
_m.quality = 2
_m.levels = 2
_m.show_only_control_edges = False
ob_stick.location = (-0.0002477, -0.1005, 0.03643)
ob_stick.rotation_euler = (1.571, 0.0, 0.0)
ob_stick.scale = (0.005157, 0.005157, 0.003893)
ob_stick.lineart.crease_threshold = 0.0
_m = ob_stick.modifiers.new('Subsurf', 'SUBSURF')
_m.uv_smooth = 'PRESERVE_CORNERS'
_m.quality = 2
_m.levels = 2
_m.show_only_control_edges = False
ob_hole.location = (8.895e-18, -0.1001, 0.05276)
ob_hole.rotation_euler = (1.571, 0.0, 0.0)
ob_hole.scale = (0.00793, 0.00793, 0.00793)
ob_hole.hide_viewport = True
ob_hole.hide_render = True
ob_hole.lineart.crease_threshold = 0.0
_m = ob_hole.modifiers.new('Subsurf', 'SUBSURF')
_m.uv_smooth = 'PRESERVE_CORNERS'
_m.quality = 2
_m.levels = 2
_m.show_only_control_edges = False
ob_face.location = (8.895e-18, -0.09832, 0.05531)
ob_face.scale = (0.007681, 0.00599, 0.00599)
ob_face.lineart.crease_threshold = 0.0
_m = ob_face.modifiers.new('Subsurf', 'SUBSURF')
_m.uv_smooth = 'PRESERVE_CORNERS'
_m.quality = 2
_m.levels = 2
_m.show_only_control_edges = False
_m = ob_face.modifiers.new('Boolean', 'BOOLEAN')
_m.object = ob_hole
_m.solver = 'FAST'
ob_barrel.location = (8.895e-18, -0.09861, 0.05276)
ob_barrel.rotation_euler = (1.571, 0.0, 0.0)
ob_barrel.scale = (0.008489, 0.008489, 0.006914)
ob_barrel.lineart.crease_threshold = 0.0
_m = ob_barrel.modifiers.new('Subsurf', 'SUBSURF')
_m.uv_smooth = 'PRESERVE_CORNERS'
_m.quality = 2
_m.levels = 2
_m.show_only_control_edges = False
ob_grip_cover.location = (-7.769e-05, 0.06519, -0.01382)
ob_grip_cover.scale = (0.001578, 0.01, 0.01)
ob_grip_cover.lineart.crease_threshold = 0.0
_m = ob_grip_cover.modifiers.new('Subsurf', 'SUBSURF')
_m.uv_smooth = 'PRESERVE_CORNERS'
_m.quality = 2
_m.levels = 2
_m.show_only_control_edges = False
_m = ob_grip_cover.modifiers.new('Mirror', 'MIRROR')
ob_slide_stop.location = (0.007461, 0.009643, 0.03303)
ob_slide_stop.scale = (0.001949, 0.005, 0.005)
ob_slide_stop.lineart.crease_threshold = 0.0
_m = ob_slide_stop.modifiers.new('Subsurf', 'SUBSURF')
_m.uv_smooth = 'PRESERVE_CORNERS'
_m.quality = 2
_m.levels = 2
_m.show_only_control_edges = False
ob_safety_lever.location = (0.008619, 0.0762, 0.02692)
ob_safety_lever.scale = (0.001428, 0.005979, 0.005979)
ob_safety_lever.lineart.crease_threshold = 0.0
_m = ob_safety_lever.modifiers.new('Subsurf', 'SUBSURF')
_m.uv_smooth = 'PRESERVE_CORNERS'
_m.quality = 2
_m.show_only_control_edges = False
ob_hammer.location = (5.609e-18, 0.07619, 0.04993)
ob_hammer.scale = (0.003229, 0.00342, 0.00342)
ob_hammer.lineart.crease_threshold = 0.0
_m = ob_hammer.modifiers.new('Subsurf', 'SUBSURF')
_m.uv_smooth = 'PRESERVE_CORNERS'
_m.quality = 2
_m.levels = 2
_m.show_only_control_edges = False
ob_grip_safety.location = (-7.769e-05, 0.08067, 0.00948)
ob_grip_safety.scale = (0.007266, 0.002537, 0.002537)
ob_grip_safety.lineart.crease_threshold = 0.0
_m = ob_grip_safety.modifiers.new('Subsurf', 'SUBSURF')
_m.uv_smooth = 'PRESERVE_CORNERS'
_m.quality = 2
_m.levels = 2
_m.show_only_control_edges = False
ob_magazine_catch.location = (0.005842, 0.03384, 0.006436)
ob_magazine_catch.rotation_euler = (0.0, 1.571, 0.0)
ob_magazine_catch.scale = (0.004557, 0.004557, 0.005167)
ob_magazine_catch.lineart.crease_threshold = 0.0
_m = ob_magazine_catch.modifiers.new('Subsurf', 'SUBSURF')
_m.uv_smooth = 'PRESERVE_CORNERS'
_m.quality = 2
_m.levels = 2
_m.show_only_control_edges = False
ob_body1.location = (7.132e-18, -0.05639, 0.03212)
ob_body1.scale = (0.009048, 0.00491, 0.00491)
ob_body1.lineart.crease_threshold = 0.0
_m = ob_body1.modifiers.new('Subsurf', 'SUBSURF')
_m.uv_smooth = 'PRESERVE_CORNERS'
_m.levels = 2
_m.render_levels = 3
_m.show_only_control_edges = False
ob_magazine.location = (-1.015e-17, 0.05557, 0.01614)
ob_magazine.scale = (0.006741, 0.016, 0.016)
ob_magazine.hide_viewport = True
ob_magazine.lineart.crease_threshold = 0.0
ob_rear_sight.location = (1.457e-17, 0.06452, 0.06542)
ob_rear_sight.scale = (0.003438, 0.001, 0.001)
ob_rear_sight.lineart.crease_threshold = 0.0
ob_front_sight.location = (1.432e-17, -0.0959, 0.06522)
ob_front_sight.scale = (0.001106, 0.001191, 0.001191)
ob_front_sight.lineart.crease_threshold = 0.0
_m = ob_front_sight.modifiers.new('Subsurf', 'SUBSURF')
_m.uv_smooth = 'PRESERVE_CORNERS'
_m.quality = 1
_m.render_levels = 1
_m.show_only_control_edges = False
ob_trigger_guard.location = (-7.769e-05, -0.00967, 0.01136)
ob_trigger_guard.scale = (0.00323, 0.0009868, 0.002849)
ob_trigger_guard.lineart.crease_threshold = 0.0
_m = ob_trigger_guard.modifiers.new('Subsurf', 'SUBSURF')
_m.uv_smooth = 'PRESERVE_CORNERS'
_m.quality = 2
_m.levels = 2
_m.show_only_control_edges = False
ob_trigger.location = (-7.769e-05, 0.01829, 0.01364)
ob_trigger.scale = (-0.002591, -0.002603, -0.01184)
ob_trigger.lineart.crease_threshold = 0.0
_m = ob_trigger.modifiers.new('Subsurf', 'SUBSURF')
_m.uv_smooth = 'PRESERVE_CORNERS'
_m.quality = 2
_m.levels = 2
_m.show_only_control_edges = False
ob_slide.location = (0.0, 0.0, 0.05002)
ob_slide.scale = (0.01177, 0.01581, 0.01581)
ob_slide.lineart.crease_threshold = 0.0
_m = ob_slide.modifiers.new('Subsurf', 'SUBSURF')
_m.uv_smooth = 'PRESERVE_CORNERS'
_m.levels = 2
_m.render_levels = 3
_m.show_only_control_edges = False
_m = ob_slide.modifiers.new('Boolean', 'BOOLEAN')
_m.object = ob_hole
_m.solver = 'FAST'
ob_grip.location = (-7.769e-05, 0.05501, 0.02271)
ob_grip.scale = (0.009084, 0.02249, 0.02249)
ob_grip.lock_rotations_4d = False
ob_grip.empty_display_type = 'ARROWS'
ob_grip.lineart.crease_threshold = 0.0
_m = ob_grip.modifiers.new('Mirror', 'MIRROR')
_m = ob_grip.modifiers.new('Subsurf', 'SUBSURF')
_m.uv_smooth = 'PRESERVE_CORNERS'
_m.quality = 2
_m.levels = 2
_m.show_only_control_edges = False
ob_lamp.location = (-0.1432, -0.3369, 0.1627)
ob_lamp.rotation_euler = (0.6503, 0.05522, 1.866)
ob_lamp.lock_rotations_4d = False
ob_lamp.empty_display_type = 'ARROWS'
ob_lamp.color = (0.0, 0.0, 0.0, 0.0)
ob_lamp.lineart.crease_threshold = 0.0
ob_camera.location = (-0.1218, -0.2722, 0.1176)
ob_camera.rotation_euler = (1.254, -6.715e-06, -0.5387)
ob_camera.scale = (1.0, 1.0, 1.0)
ob_camera.lock_rotations_4d = False
ob_camera.empty_display_type = 'ARROWS'
ob_camera.color = (0.0, 0.0, 0.0, 0.0)
ob_camera.hide_viewport = True
ob_camera.display_type = 'WIRE'
ob_camera.lineart.crease_threshold = 0.0

# ---- collection membership
col_collection_1.objects.link(ob_point_righthand)
col_collection_1.objects.link(ob_point_lefthand)
col_collection_1.objects.link(ob_point_sight)
col_collection_1.objects.link(ob_point_attatchment)
col_collection_1.objects.link(ob_point_ejection)
col_collection_1.objects.link(ob_point_stock)
col_collection_1.objects.link(ob_point_muzzle)
col_collection_1.objects.link(ob_grip_back)
col_collection_1.objects.link(ob_stick)
col_collection_1.objects.link(ob_hole)
col_collection_1.objects.link(ob_face)
col_collection_1.objects.link(ob_barrel)
col_collection_1.objects.link(ob_grip_cover)
col_collection_1.objects.link(ob_slide_stop)
col_collection_1.objects.link(ob_safety_lever)
col_collection_1.objects.link(ob_hammer)
col_collection_1.objects.link(ob_grip_safety)
col_collection_1.objects.link(ob_magazine_catch)
col_collection_1.objects.link(ob_body1)
col_collection_1.objects.link(ob_magazine)
col_collection_1.objects.link(ob_rear_sight)
col_collection_1.objects.link(ob_front_sight)
col_collection_1.objects.link(ob_trigger_guard)
col_collection_1.objects.link(ob_trigger)
col_collection_1.objects.link(ob_slide)
col_collection_1.objects.link(ob_grip)
col_collection_1.objects.link(ob_lamp)
col_collection_1.objects.link(ob_camera)

# ---- scene / render settings (as saved in the file)
scene.camera = ob_camera
scene.frame_start = 1; scene.frame_end = 250; scene.frame_set(1)
scene.render.engine = 'BLENDER_EEVEE_NEXT'
scene.render.image_settings.color_mode = 'RGB'
scene.render.image_settings.compression = 90
scene.render.dither_intensity = 0.0
scene.cycles.use_denoising = False
scene.cycles.samples = 10
scene.cycles.sampling_pattern = 'TABULATED_SOBOL'
scene.cycles.light_sampling_threshold = 0.0
scene.cycles.use_adaptive_sampling = False
scene.cycles.use_light_tree = False
scene.cycles.blur_glossy = 0.0
scene.cycles.volume_bounces = 1
scene.cycles.pixel_filter_type = 'GAUSSIAN'
scene.cycles.sample_clamp_indirect = 0.0
scene.view_settings.view_transform = 'Standard'
bpy.context.view_layer.update()
